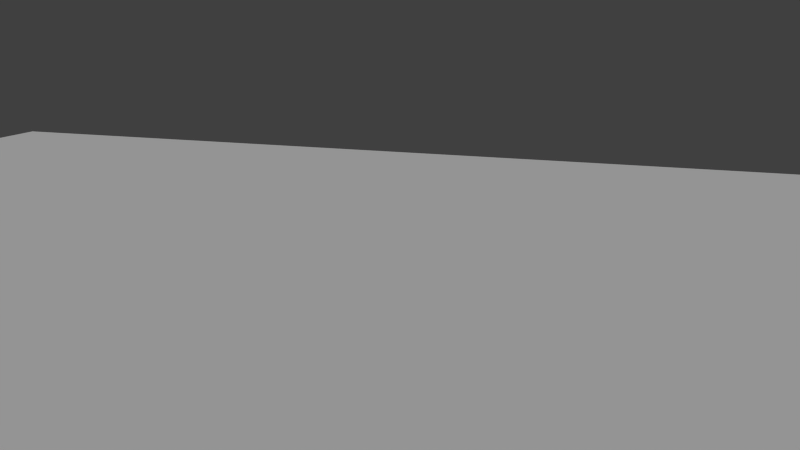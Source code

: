 # Source: farm_tractor_3ps.blend  (saved by Blender 2.63.0; exported with 4.5.12 LTS)
import bpy
from mathutils import Matrix  # noqa: F401  (used for matrix-valued properties, if any)

bpy.ops.wm.read_factory_settings(use_empty=True)
scene = bpy.context.scene
scene.name = 'Scene'

# ---- collections
col_collection_1 = bpy.data.collections.new('Collection 1'); scene.collection.children.link(col_collection_1)

# ---- materials (node trees are filled in below, after node groups)
mat_farm_tractor = bpy.data.materials.new('farm_tractor')
mat_farm_tractor.alpha_threshold = 0.0
mat_farm_tractor.use_transparent_shadow = False
mat_farm_tractor.preview_render_type = 'SHADERBALL'
mat_farm_tractor.roughness = 0.5
mat_farm_tractor.specular_intensity = 0.0
mat_farm_tractor.line_color = (0.0, 0.0, 0.0, 1.0)

# ---- material node trees

# ---- world
world_world = bpy.data.worlds.new('World'); scene.world = world_world
world_world.color = (0.05088, 0.05088, 0.05088)
world_world.use_sun_shadow = False
world_world.sun_shadow_jitter_overblur = 0.0
world_world.cycles.sampling_method = 'MANUAL'
world_world.cycles.sample_map_resolution = 256

# ---- cameras
cam_camera = bpy.data.cameras.new('Camera')
cam_camera.clip_end = 100.0
cam_camera.lens = 35.0
cam_camera.sensor_width = 32.0
cam_camera.sensor_height = 18.0
cam_camera.dof.focus_distance = 0.0
cam_camera.dof.aperture_fstop = 128.0

# ---- lights
light_sun = bpy.data.lights.new('Sun', 'SUN')
light_sun.transmission_factor = 0.0
light_sun.angle = 1.571
light_sun.energy = 1.0
light_sun.shadow_buffer_clip_start = 0.5
light_sun.shadow_soft_size = 1.0
light_sun.shadow_cascade_max_distance = 1000.0
light_sun.cycles.use_multiple_importance_sampling = False

# ---- meshes
me_farm_tractor_mesh_005 = bpy.data.meshes.new('farm_tractor_mesh.005')
me_farm_tractor_mesh_005.from_pydata([(-0.08475, -0.2564, 0.1236), (-0.08743, -0.1774, 0.2212), (-0.0915, -0.0639, 0.2749), (-0.09621, 0.06161, 0.2739), (-0.1006, 0.1742, 0.2185), (-0.1038, 0.2518, 0.1198), (-0.1051, 0.2788, -0.00286), (-0.1044, 0.2499, -0.1251), (-0.1016, 0.1709, -0.2227), (-0.09753, 0.0574, -0.2763), (-0.09282, -0.06812, -0.2754), (-0.08842, -0.1807, -0.2201), (-0.08526, -0.2583, -0.1213), (-0.08396, -0.2853, 0.001388), (0.06983, -0.2534, -0.1237), (0.06666, -0.1758, -0.2224), (0.06236, -0.06321, -0.2777), (0.05765, 0.0623, -0.2787), (0.05348, 0.1758, -0.225), (0.0508, 0.2548, -0.1275), (0.05002, 0.2837, -0.005228), (0.05141, 0.2567, 0.1175), (0.05459, 0.1791, 0.2162), (0.05898, 0.06652, 0.2716), (0.06369, -0.05899, 0.2725), (0.06776, -0.1725, 0.2188), (0.07044, -0.2515, 0.1213), (0.07122, -0.2804, -0.0009689), (0.1104, -0.1876, 0.09041), (0.1083, -0.128, 0.164), (0.1053, -0.0425, 0.2045), (0.1017, 0.05213, 0.2037), (0.09837, 0.137, 0.162), (0.09597, 0.1955, 0.08753), (0.095, 0.2159, -0.00498), (0.09557, 0.1941, -0.09708), (0.09764, 0.1345, -0.1707), (0.1007, 0.049, -0.2111), (0.1042, -0.04564, -0.2104), (0.1075, -0.1305, -0.1687), (0.111, -0.2094, -0.00169), (0.1099, -0.189, -0.09422), (0.07437, -0.1243, -0.06358), (0.07266, -0.08598, -0.1126), (0.0704, -0.03011, -0.1399), (0.06803, 0.03204, -0.1405), (0.0661, 0.0883, -0.1139), (0.06492, 0.1274, -0.06556), (0.06465, 0.1417, -0.004987), (0.06546, 0.1284, 0.05577), (0.06718, 0.08992, 0.1047), (0.06943, 0.03416, 0.1321), (0.0718, -0.028, 0.1326), (0.07374, -0.08426, 0.106), (0.07518, -0.1377, -0.00283), (0.07491, -0.1234, 0.05765), (0.02313, -0.1014, -0.0504), (0.02179, -0.07055, -0.08967), (0.01995, -0.02582, -0.1117), (0.01804, 0.02414, -0.1121), (0.01651, 0.06935, -0.09076), (0.01557, 0.1008, -0.05189), (0.01537, 0.1122, -0.003264), (0.01599, 0.1015, 0.04558), (0.01734, 0.07069, 0.08485), (0.01918, 0.02586, 0.1068), (0.02109, -0.0241, 0.1072), (0.02261, -0.06921, 0.08593), (0.02376, -0.1122, -0.001558), (0.02356, -0.1007, 0.04707), (0.04188, 0.0008993, -0.002351)], [], [(22, 21, 5, 4), (13, 0, 2), (2, 0, 1), (2, 3, 4), (2, 4, 5), (2, 5, 6), (2, 6, 7), (2, 7, 8), (2, 8, 9), (2, 9, 10), (2, 10, 11), (2, 11, 12), (12, 13, 2), (26, 0, 13, 27), (0, 26, 25, 1), (1, 25, 24, 2), (2, 24, 23, 3), (23, 22, 4, 3), (21, 20, 6, 5), (20, 19, 7, 6), (19, 18, 8, 7), (18, 17, 9, 8), (17, 16, 10, 9), (16, 15, 11, 10), (11, 15, 14, 12), (27, 13, 12, 14), (14, 41, 40, 27), (15, 39, 41, 14), (16, 38, 39, 15), (17, 37, 38, 16), (18, 36, 37, 17), (19, 35, 36, 18), (20, 34, 35, 19), (21, 33, 34, 20), (22, 32, 33, 21), (23, 31, 32, 22), (24, 30, 31, 23), (25, 29, 30, 24), (26, 28, 29, 25), (27, 40, 28, 26), (40, 54, 55, 28), (28, 55, 53, 29), (29, 53, 52, 30), (30, 52, 51, 31), (31, 51, 50, 32), (33, 32, 50, 49), (34, 33, 49, 48), (35, 34, 48, 47), (36, 35, 47, 46), (36, 46, 45, 37), (37, 45, 44, 38), (38, 44, 43, 39), (39, 43, 42, 41), (41, 42, 54, 40), (54, 42, 56, 68), (42, 43, 57, 56), (43, 44, 58, 57), (45, 59, 58, 44), (46, 60, 59, 45), (47, 61, 60, 46), (48, 62, 61, 47), (49, 63, 62, 48), (50, 64, 63, 49), (51, 65, 64, 50), (52, 66, 65, 51), (52, 53, 67, 66), (53, 55, 69, 67), (55, 54, 68, 69), (70, 68, 56), (70, 56, 57), (70, 57, 58), (70, 58, 59), (70, 59, 60), (70, 60, 61), (70, 61, 62), (70, 62, 63), (70, 63, 64), (70, 64, 65), (70, 65, 66), (70, 66, 67), (70, 67, 69), (70, 69, 68)])
me_farm_tractor_mesh_005.polygons.foreach_set('use_smooth', [True] * 82)
_uv = me_farm_tractor_mesh_005.uv_layers.new(name='UVMap')
_uv.uv.foreach_set('vector', [0.4327, 0.1084, 0.3626, 0.1085, 0.3626, 0.0143, 0.4327, 0.0142, 0.7401, 0.2318, 0.7294, 0.2782, 0.6576, 0.3357, 0.6576, 0.3357, 0.7294, 0.2782, 0.6999, 0.3153, 0.6576, 0.3357, 0.6107, 0.3355, 0.5686, 0.3146, 0.6576, 0.3357, 0.5686, 0.3146, 0.5395, 0.2771, 0.6576, 0.3357, 0.5395, 0.2771, 0.5293, 0.2306, 0.6576, 0.3357, 0.5293, 0.2306, 0.54, 0.1842, 0.6576, 0.3357, 0.54, 0.1842, 0.5695, 0.1471, 0.6576, 0.3357, 0.5695, 0.1471, 0.6118, 0.1267, 0.6576, 0.3357, 0.6118, 0.1267, 0.6587, 0.1269, 0.6576, 0.3357, 0.6587, 0.1269, 0.7009, 0.1479, 0.6576, 0.3357, 0.7009, 0.1479, 0.7299, 0.1853, 0.7299, 0.1853, 0.7401, 0.2318, 0.6576, 0.3357, 0.7131, 0.1088, 0.7131, 0.0146, 0.7832, 0.015, 0.7832, 0.1091, 0.7131, 0.0146, 0.7131, 0.1088, 0.643, 0.1085, 0.643, 0.0144, 0.643, 0.0144, 0.643, 0.1085, 0.5729, 0.1083, 0.5729, 0.0142, 0.5729, 0.0142, 0.5729, 0.1083, 0.5028, 0.1083, 0.5028, 0.0141, 0.5028, 0.1083, 0.4327, 0.1084, 0.4327, 0.0142, 0.5028, 0.0141, 0.3626, 0.1085, 0.2925, 0.1087, 0.2925, 0.0146, 0.3626, 0.0143, 0.2925, 0.1087, 0.2224, 0.1089, 0.2225, 0.0148, 0.2925, 0.0146, 0.2224, 0.1089, 0.1523, 0.1091, 0.1524, 0.0149, 0.2225, 0.0148, 0.1523, 0.1091, 0.0822, 0.1092, 0.0823, 0.015, 0.1524, 0.0149, 0.0822, 0.1092, 0.0121, 0.1091, 0.0122, 0.0149, 0.0823, 0.015, 0.9935, 0.1099, 0.9234, 0.1097, 0.9234, 0.0156, 0.9935, 0.0157, 0.9234, 0.0156, 0.9234, 0.1097, 0.8533, 0.1095, 0.8533, 0.0153, 0.7832, 0.1091, 0.7832, 0.015, 0.8533, 0.0153, 0.8533, 0.1095, 0.9739, 0.2874, 0.9434, 0.2737, 0.951, 0.2365, 0.9839, 0.2353, 0.9418, 0.3305, 0.9202, 0.3041, 0.9434, 0.2737, 0.9739, 0.2874, 0.8934, 0.3548, 0.8859, 0.321, 0.9202, 0.3041, 0.9418, 0.3305, 0.8393, 0.3541, 0.8476, 0.3208, 0.8859, 0.321, 0.8934, 0.3548, 0.7919, 0.3291, 0.8138, 0.3033, 0.8476, 0.3208, 0.8393, 0.3541, 0.7607, 0.286, 0.7911, 0.2728, 0.8138, 0.3033, 0.7919, 0.3291, 0.7512, 0.2341, 0.7839, 0.2355, 0.7911, 0.2728, 0.7607, 0.286, 0.7646, 0.1837, 0.7932, 0.1992, 0.7839, 0.2355, 0.7512, 0.2341, 0.7976, 0.1445, 0.8168, 0.1706, 0.7932, 0.1992, 0.7646, 0.1837, 0.8432, 0.1236, 0.8498, 0.1551, 0.8168, 0.1706, 0.7976, 0.1445, 0.8929, 0.1238, 0.8861, 0.1554, 0.8498, 0.1551, 0.8432, 0.1236, 0.9383, 0.1453, 0.9188, 0.1712, 0.8861, 0.1554, 0.8929, 0.1238, 0.9709, 0.1847, 0.9421, 0.1999, 0.9188, 0.1712, 0.9383, 0.1453, 0.9839, 0.2353, 0.951, 0.2365, 0.9421, 0.1999, 0.9709, 0.1847, 0.951, 0.2365, 0.9203, 0.2371, 0.9148, 0.2139, 0.9421, 0.1999, 0.9421, 0.1999, 0.9148, 0.2139, 0.9001, 0.1956, 0.9188, 0.1712, 0.9188, 0.1712, 0.9001, 0.1956, 0.8793, 0.1857, 0.8861, 0.1554, 0.8861, 0.1554, 0.8793, 0.1857, 0.8563, 0.1853, 0.8498, 0.1551, 0.8498, 0.1551, 0.8563, 0.1853, 0.8352, 0.1952, 0.8168, 0.1706, 0.7932, 0.1992, 0.8168, 0.1706, 0.8352, 0.1952, 0.8203, 0.2134, 0.7839, 0.2355, 0.7932, 0.1992, 0.8203, 0.2134, 0.8145, 0.2365, 0.7911, 0.2728, 0.7839, 0.2355, 0.8145, 0.2365, 0.8193, 0.26, 0.8138, 0.3033, 0.7911, 0.2728, 0.8193, 0.26, 0.8336, 0.2792, 0.8138, 0.3033, 0.8336, 0.2792, 0.855, 0.2901, 0.8476, 0.3208, 0.8476, 0.3208, 0.855, 0.2901, 0.879, 0.2904, 0.8859, 0.321, 0.8859, 0.321, 0.879, 0.2904, 0.9007, 0.2796, 0.9202, 0.3041, 0.9202, 0.3041, 0.9007, 0.2796, 0.9153, 0.2606, 0.9434, 0.2737, 0.9434, 0.2737, 0.9153, 0.2606, 0.9203, 0.2371, 0.951, 0.2365, 0.9203, 0.2371, 0.9153, 0.2606, 0.8968, 0.2522, 0.9001, 0.2378, 0.9153, 0.2606, 0.9007, 0.2796, 0.8876, 0.2636, 0.8968, 0.2522, 0.9007, 0.2796, 0.879, 0.2904, 0.8744, 0.2695, 0.8876, 0.2636, 0.855, 0.2901, 0.86, 0.2698, 0.8744, 0.2695, 0.879, 0.2904, 0.8336, 0.2792, 0.8469, 0.2635, 0.86, 0.2698, 0.855, 0.2901, 0.8193, 0.26, 0.8379, 0.2519, 0.8469, 0.2635, 0.8336, 0.2792, 0.8145, 0.2365, 0.8347, 0.2375, 0.8379, 0.2519, 0.8193, 0.26, 0.8203, 0.2134, 0.838, 0.2231, 0.8347, 0.2375, 0.8145, 0.2365, 0.8352, 0.1952, 0.8471, 0.2115, 0.838, 0.2231, 0.8203, 0.2134, 0.8563, 0.1853, 0.8603, 0.2051, 0.8471, 0.2115, 0.8352, 0.1952, 0.8793, 0.1857, 0.8749, 0.2048, 0.8603, 0.2051, 0.8563, 0.1853, 0.8793, 0.1857, 0.9001, 0.1956, 0.888, 0.2116, 0.8749, 0.2048, 0.9001, 0.1956, 0.9148, 0.2139, 0.897, 0.2233, 0.888, 0.2116, 0.9148, 0.2139, 0.9203, 0.2371, 0.9001, 0.2378, 0.897, 0.2233, 0.8674, 0.2374, 0.9001, 0.2378, 0.8968, 0.2522, 0.8674, 0.2374, 0.8968, 0.2522, 0.8876, 0.2636, 0.8674, 0.2374, 0.8876, 0.2636, 0.8744, 0.2695, 0.8674, 0.2374, 0.8744, 0.2695, 0.86, 0.2698, 0.8674, 0.2374, 0.86, 0.2698, 0.8469, 0.2635, 0.8674, 0.2374, 0.8469, 0.2635, 0.8379, 0.2519, 0.8674, 0.2374, 0.8379, 0.2519, 0.8347, 0.2375, 0.8674, 0.2374, 0.8347, 0.2375, 0.838, 0.2231, 0.8674, 0.2374, 0.838, 0.2231, 0.8471, 0.2115, 0.8674, 0.2374, 0.8471, 0.2115, 0.8603, 0.2051, 0.8674, 0.2374, 0.8603, 0.2051, 0.8749, 0.2048, 0.8674, 0.2374, 0.8749, 0.2048, 0.888, 0.2116, 0.8674, 0.2374, 0.888, 0.2116, 0.897, 0.2233, 0.8674, 0.2374, 0.897, 0.2233, 0.9001, 0.2378])
me_farm_tractor_mesh_005.materials.append(mat_farm_tractor)
me_farm_tractor_mesh_005.use_remesh_preserve_volume = False
me_farm_tractor_mesh_005.use_remesh_preserve_attributes = False
me_farm_tractor_mesh_005.use_mirror_vertex_groups = False
me_farm_tractor_mesh_005.update()
me_plane = bpy.data.meshes.new('Plane')
me_plane.from_pydata([(1.0, 1.0, 0.0), (1.0, -1.0, 0.0), (-1.0, -1.0, 0.0), (-1.0, 1.0, 0.0)], [], [(0, 3, 2, 1)])
me_plane.use_remesh_preserve_volume = False
me_plane.use_remesh_preserve_attributes = False
me_plane.use_mirror_vertex_groups = False
me_plane.update()
me_farm_tractor_mesh_004 = bpy.data.meshes.new('farm_tractor_mesh.004')
me_farm_tractor_mesh_004.from_pydata([(0.08118, 0.2564, 0.126), (0.08107, 0.1774, 0.2236), (0.08362, 0.0639, 0.2774), (0.08835, -0.06161, 0.2765), (0.09432, -0.1742, 0.2213), (0.1003, -0.2518, 0.1227), (0.1051, -0.2788, 0.0001406), (0.1079, -0.2499, -0.1221), (0.1079, -0.1709, -0.2197), (0.1054, -0.0574, -0.2734), (0.1006, 0.06812, -0.2726), (0.09467, 0.1807, -0.2175), (0.08869, 0.2583, -0.1188), (0.08389, 0.2853, 0.003784), (-0.06627, 0.2534, -0.1256), (-0.06028, 0.1758, -0.2242), (-0.05441, 0.06321, -0.2794), (-0.04967, -0.0623, -0.2802), (-0.04703, -0.1758, -0.2265), (-0.04714, -0.2548, -0.1289), (-0.04985, -0.2837, -0.006654), (-0.05475, -0.2567, 0.1159), (-0.06074, -0.1791, 0.2145), (-0.06671, -0.06652, 0.2698), (-0.07144, 0.05899, 0.2706), (-0.07398, 0.1725, 0.2168), (-0.07388, 0.2515, 0.1192), (-0.07117, 0.2804, -0.003002), (-0.1129, 0.1876, 0.08722), (-0.113, 0.128, 0.1609), (-0.1111, 0.0425, 0.2014), (-0.1075, -0.05213, 0.2007), (-0.103, -0.137, 0.1591), (-0.09843, -0.1955, 0.08476), (-0.09482, -0.2158, -0.00769), (-0.09276, -0.1941, -0.09977), (-0.09273, -0.1345, -0.1734), (-0.09464, -0.049, -0.2139), (-0.09814, 0.04564, -0.2133), (-0.1026, 0.1305, -0.1717), (-0.1109, 0.2094, -0.004858), (-0.1072, 0.189, -0.09731), (-0.07252, 0.1243, -0.06568), (-0.06942, 0.08598, -0.1146), (-0.06637, 0.03011, -0.1419), (-0.06399, -0.03204, -0.1423), (-0.06282, -0.0883, -0.1158), (-0.06303, -0.1274, -0.06739), (-0.06448, -0.1417, -0.00683), (-0.06703, -0.1284, 0.05387), (-0.07014, -0.08992, 0.1027), (-0.07317, -0.03416, 0.1301), (-0.07556, 0.028, 0.1305), (-0.07674, 0.08426, 0.1039), (-0.07507, 0.1377, -0.004975), (-0.07653, 0.1234, 0.05548), (-0.02168, 0.1014, -0.05104), (-0.01922, 0.07055, -0.09026), (-0.01675, 0.02582, -0.1122), (-0.01483, -0.02414, -0.1125), (-0.01392, -0.06935, -0.09119), (-0.01408, -0.1008, -0.05231), (-0.01527, -0.1122, -0.003701), (-0.01729, -0.1015, 0.0451), (-0.01975, -0.07069, 0.08432), (-0.02222, -0.02586, 0.1063), (-0.02415, 0.0241, 0.1066), (-0.02506, 0.06921, 0.08525), (-0.0237, 0.1122, -0.002236), (-0.02489, 0.1007, 0.04637), (-0.0418, -0.0008992, -0.003546)], [], [(22, 21, 5, 4), (13, 0, 2), (2, 0, 1), (2, 3, 4), (2, 4, 5), (2, 5, 6), (2, 6, 7), (2, 7, 8), (2, 8, 9), (2, 9, 10), (2, 10, 11), (2, 11, 12), (12, 13, 2), (26, 0, 13, 27), (0, 26, 25, 1), (1, 25, 24, 2), (2, 24, 23, 3), (23, 22, 4, 3), (21, 20, 6, 5), (20, 19, 7, 6), (19, 18, 8, 7), (18, 17, 9, 8), (17, 16, 10, 9), (16, 15, 11, 10), (11, 15, 14, 12), (27, 13, 12, 14), (14, 41, 40, 27), (15, 39, 41, 14), (16, 38, 39, 15), (17, 37, 38, 16), (18, 36, 37, 17), (19, 35, 36, 18), (20, 34, 35, 19), (21, 33, 34, 20), (22, 32, 33, 21), (23, 31, 32, 22), (24, 30, 31, 23), (25, 29, 30, 24), (26, 28, 29, 25), (27, 40, 28, 26), (40, 54, 55, 28), (28, 55, 53, 29), (29, 53, 52, 30), (30, 52, 51, 31), (31, 51, 50, 32), (33, 32, 50, 49), (34, 33, 49, 48), (35, 34, 48, 47), (36, 35, 47, 46), (36, 46, 45, 37), (37, 45, 44, 38), (38, 44, 43, 39), (39, 43, 42, 41), (41, 42, 54, 40), (54, 42, 56, 68), (42, 43, 57, 56), (43, 44, 58, 57), (45, 59, 58, 44), (46, 60, 59, 45), (47, 61, 60, 46), (48, 62, 61, 47), (49, 63, 62, 48), (50, 64, 63, 49), (51, 65, 64, 50), (52, 66, 65, 51), (52, 53, 67, 66), (53, 55, 69, 67), (55, 54, 68, 69), (70, 68, 56), (70, 56, 57), (70, 57, 58), (70, 58, 59), (70, 59, 60), (70, 60, 61), (70, 61, 62), (70, 62, 63), (70, 63, 64), (70, 64, 65), (70, 65, 66), (70, 66, 67), (70, 67, 69), (70, 69, 68)])
me_farm_tractor_mesh_004.polygons.foreach_set('use_smooth', [True] * 82)
_uv = me_farm_tractor_mesh_004.uv_layers.new(name='UVMap')
_uv.uv.foreach_set('vector', [0.4327, 0.1084, 0.3626, 0.1085, 0.3626, 0.0143, 0.4327, 0.0142, 0.7401, 0.2318, 0.7294, 0.2782, 0.6576, 0.3357, 0.6576, 0.3357, 0.7294, 0.2782, 0.6999, 0.3153, 0.6576, 0.3357, 0.6107, 0.3355, 0.5686, 0.3146, 0.6576, 0.3357, 0.5686, 0.3146, 0.5395, 0.2771, 0.6576, 0.3357, 0.5395, 0.2771, 0.5293, 0.2306, 0.6576, 0.3357, 0.5293, 0.2306, 0.54, 0.1842, 0.6576, 0.3357, 0.54, 0.1842, 0.5695, 0.1471, 0.6576, 0.3357, 0.5695, 0.1471, 0.6118, 0.1267, 0.6576, 0.3357, 0.6118, 0.1267, 0.6587, 0.1269, 0.6576, 0.3357, 0.6587, 0.1269, 0.7009, 0.1479, 0.6576, 0.3357, 0.7009, 0.1479, 0.7299, 0.1853, 0.7299, 0.1853, 0.7401, 0.2318, 0.6576, 0.3357, 0.7131, 0.1088, 0.7131, 0.0146, 0.7832, 0.015, 0.7832, 0.1091, 0.7131, 0.0146, 0.7131, 0.1088, 0.643, 0.1085, 0.643, 0.0144, 0.643, 0.0144, 0.643, 0.1085, 0.5729, 0.1083, 0.5729, 0.0142, 0.5729, 0.0142, 0.5729, 0.1083, 0.5028, 0.1083, 0.5028, 0.0141, 0.5028, 0.1083, 0.4327, 0.1084, 0.4327, 0.0142, 0.5028, 0.0141, 0.3626, 0.1085, 0.2925, 0.1087, 0.2925, 0.0146, 0.3626, 0.0143, 0.2925, 0.1087, 0.2224, 0.1089, 0.2225, 0.0148, 0.2925, 0.0146, 0.2224, 0.1089, 0.1523, 0.1091, 0.1524, 0.0149, 0.2225, 0.0148, 0.1523, 0.1091, 0.0822, 0.1092, 0.0823, 0.015, 0.1524, 0.0149, 0.0822, 0.1092, 0.0121, 0.1091, 0.0122, 0.0149, 0.0823, 0.015, 0.9935, 0.1099, 0.9234, 0.1097, 0.9234, 0.0156, 0.9935, 0.0157, 0.9234, 0.0156, 0.9234, 0.1097, 0.8533, 0.1095, 0.8533, 0.0153, 0.7832, 0.1091, 0.7832, 0.015, 0.8533, 0.0153, 0.8533, 0.1095, 0.9739, 0.2874, 0.9434, 0.2737, 0.951, 0.2365, 0.9839, 0.2353, 0.9418, 0.3305, 0.9202, 0.3041, 0.9434, 0.2737, 0.9739, 0.2874, 0.8934, 0.3548, 0.8859, 0.321, 0.9202, 0.3041, 0.9418, 0.3305, 0.8393, 0.3541, 0.8476, 0.3208, 0.8859, 0.321, 0.8934, 0.3548, 0.7919, 0.3291, 0.8138, 0.3033, 0.8476, 0.3208, 0.8393, 0.3541, 0.7607, 0.286, 0.7911, 0.2728, 0.8138, 0.3033, 0.7919, 0.3291, 0.7512, 0.2341, 0.7839, 0.2355, 0.7911, 0.2728, 0.7607, 0.286, 0.7646, 0.1837, 0.7932, 0.1992, 0.7839, 0.2355, 0.7512, 0.2341, 0.7976, 0.1445, 0.8168, 0.1706, 0.7932, 0.1992, 0.7646, 0.1837, 0.8432, 0.1236, 0.8498, 0.1551, 0.8168, 0.1706, 0.7976, 0.1445, 0.8929, 0.1238, 0.8861, 0.1554, 0.8498, 0.1551, 0.8432, 0.1236, 0.9383, 0.1453, 0.9188, 0.1712, 0.8861, 0.1554, 0.8929, 0.1238, 0.9709, 0.1847, 0.9421, 0.1999, 0.9188, 0.1712, 0.9383, 0.1453, 0.9839, 0.2353, 0.951, 0.2365, 0.9421, 0.1999, 0.9709, 0.1847, 0.951, 0.2365, 0.9203, 0.2371, 0.9148, 0.2139, 0.9421, 0.1999, 0.9421, 0.1999, 0.9148, 0.2139, 0.9001, 0.1956, 0.9188, 0.1712, 0.9188, 0.1712, 0.9001, 0.1956, 0.8793, 0.1857, 0.8861, 0.1554, 0.8861, 0.1554, 0.8793, 0.1857, 0.8563, 0.1853, 0.8498, 0.1551, 0.8498, 0.1551, 0.8563, 0.1853, 0.8352, 0.1952, 0.8168, 0.1706, 0.7932, 0.1992, 0.8168, 0.1706, 0.8352, 0.1952, 0.8203, 0.2134, 0.7839, 0.2355, 0.7932, 0.1992, 0.8203, 0.2134, 0.8145, 0.2365, 0.7911, 0.2728, 0.7839, 0.2355, 0.8145, 0.2365, 0.8193, 0.26, 0.8138, 0.3033, 0.7911, 0.2728, 0.8193, 0.26, 0.8336, 0.2792, 0.8138, 0.3033, 0.8336, 0.2792, 0.855, 0.2901, 0.8476, 0.3208, 0.8476, 0.3208, 0.855, 0.2901, 0.879, 0.2904, 0.8859, 0.321, 0.8859, 0.321, 0.879, 0.2904, 0.9007, 0.2796, 0.9202, 0.3041, 0.9202, 0.3041, 0.9007, 0.2796, 0.9153, 0.2606, 0.9434, 0.2737, 0.9434, 0.2737, 0.9153, 0.2606, 0.9203, 0.2371, 0.951, 0.2365, 0.9203, 0.2371, 0.9153, 0.2606, 0.8968, 0.2522, 0.9001, 0.2378, 0.9153, 0.2606, 0.9007, 0.2796, 0.8876, 0.2636, 0.8968, 0.2522, 0.9007, 0.2796, 0.879, 0.2904, 0.8744, 0.2695, 0.8876, 0.2636, 0.855, 0.2901, 0.86, 0.2698, 0.8744, 0.2695, 0.879, 0.2904, 0.8336, 0.2792, 0.8469, 0.2635, 0.86, 0.2698, 0.855, 0.2901, 0.8193, 0.26, 0.8379, 0.2519, 0.8469, 0.2635, 0.8336, 0.2792, 0.8145, 0.2365, 0.8347, 0.2375, 0.8379, 0.2519, 0.8193, 0.26, 0.8203, 0.2134, 0.838, 0.2231, 0.8347, 0.2375, 0.8145, 0.2365, 0.8352, 0.1952, 0.8471, 0.2115, 0.838, 0.2231, 0.8203, 0.2134, 0.8563, 0.1853, 0.8603, 0.2051, 0.8471, 0.2115, 0.8352, 0.1952, 0.8793, 0.1857, 0.8749, 0.2048, 0.8603, 0.2051, 0.8563, 0.1853, 0.8793, 0.1857, 0.9001, 0.1956, 0.888, 0.2116, 0.8749, 0.2048, 0.9001, 0.1956, 0.9148, 0.2139, 0.897, 0.2233, 0.888, 0.2116, 0.9148, 0.2139, 0.9203, 0.2371, 0.9001, 0.2378, 0.897, 0.2233, 0.8674, 0.2374, 0.9001, 0.2378, 0.8968, 0.2522, 0.8674, 0.2374, 0.8968, 0.2522, 0.8876, 0.2636, 0.8674, 0.2374, 0.8876, 0.2636, 0.8744, 0.2695, 0.8674, 0.2374, 0.8744, 0.2695, 0.86, 0.2698, 0.8674, 0.2374, 0.86, 0.2698, 0.8469, 0.2635, 0.8674, 0.2374, 0.8469, 0.2635, 0.8379, 0.2519, 0.8674, 0.2374, 0.8379, 0.2519, 0.8347, 0.2375, 0.8674, 0.2374, 0.8347, 0.2375, 0.838, 0.2231, 0.8674, 0.2374, 0.838, 0.2231, 0.8471, 0.2115, 0.8674, 0.2374, 0.8471, 0.2115, 0.8603, 0.2051, 0.8674, 0.2374, 0.8603, 0.2051, 0.8749, 0.2048, 0.8674, 0.2374, 0.8749, 0.2048, 0.888, 0.2116, 0.8674, 0.2374, 0.888, 0.2116, 0.897, 0.2233, 0.8674, 0.2374, 0.897, 0.2233, 0.9001, 0.2378])
me_farm_tractor_mesh_004.materials.append(mat_farm_tractor)
me_farm_tractor_mesh_004.use_remesh_preserve_volume = False
me_farm_tractor_mesh_004.use_remesh_preserve_attributes = False
me_farm_tractor_mesh_004.use_mirror_vertex_groups = False
me_farm_tractor_mesh_004.update()
me_farm_tractor_mesh_002 = bpy.data.meshes.new('farm_tractor_mesh.002')
me_farm_tractor_mesh_002.from_pydata([(-0.007729, -0.1069, -0.05241), (-0.006359, -0.07382, -0.09362), (-0.004544, -0.02601, -0.1165), (-0.002582, 0.02686, -0.1163), (-0.001035, 0.07438, -0.09306), (-6.941e-05, 0.1072, -0.05161), (0.000125, 0.1188, -3.459e-05), (-0.0006243, 0.1069, 0.05153), (-0.001994, 0.07372, 0.09275), (-0.003809, 0.02601, 0.1156), (-0.005677, -0.02686, 0.1154), (-0.007318, -0.07447, 0.09219), (-0.008283, -0.1072, 0.05074), (-0.008375, -0.1188, -0.0009207), (0.04939, -0.1092, -0.05332), (0.0591, -0.1, -0.04899), (0.05079, -0.076, -0.09469), (0.06031, -0.0698, -0.08666), (0.05267, -0.0282, -0.1175), (0.06198, -0.0262, -0.1075), (0.05456, 0.0248, -0.1173), (0.06377, 0.0221, -0.1073), (0.05616, 0.0725, -0.09413), (0.06518, 0.0656, -0.08616), (0.05705, 0.1054, -0.05252), (0.06606, 0.0956, -0.04826), (0.05729, 0.117, -0.000814), (0.06627, 0.1062, -0.001085), (0.05653, 0.105, 0.05089), (0.06568, 0.0952, 0.04601), (0.05514, 0.0718, 0.09216), (0.06437, 0.065, 0.08368), (0.05336, 0.024, 0.115), (0.0628, 0.0214, 0.1045), (0.05147, -0.029, 0.1148), (0.06101, -0.0269, 0.1043), (0.04987, -0.0766, 0.09161), (0.0596, -0.0704, 0.08318), (0.04887, -0.1095, 0.05009), (0.05862, -0.1004, 0.04527), (0.05851, -0.111, -0.001893), (0.04874, -0.1212, -0.001706), (0.04168, -0.0017, -0.001536), (0.01889, -0.0525, 0.02323), (0.05205, -0.0664, 0.0292), (0.01943, -0.0367, 0.0432), (0.05267, -0.0467, 0.0541), (0.02027, -0.0138, 0.05435), (0.05364, -0.0182, 0.06798), (0.02117, 0.0116, 0.05444), (0.05483, 0.0135, 0.0681), (0.02201, 0.0346, 0.04347), (0.05586, 0.0421, 0.05443), (0.02267, 0.0505, 0.02363), (0.05663, 0.0619, 0.02968), (0.02285, 0.0563, -0.001188), (0.05694, 0.0691, -0.001253), (0.02272, 0.0507, -0.02603), (0.05674, 0.0622, -0.03214), (0.02219, 0.0349, -0.046), (0.05612, 0.0425, -0.05704), (0.02144, 0.012, -0.05714), (0.05505, 0.014, -0.07092), (0.02044, -0.0134, -0.05724), (0.05396, -0.0177, -0.07104), (0.0196, -0.0364, -0.04627), (0.05293, -0.0463, -0.05737), (0.05186, -0.0733, -0.001782), (0.01877, -0.0581, -0.001613), (0.01904, -0.0524, -0.02642), (0.05216, -0.0662, -0.03262), (-0.06488, -0.1051, -0.05176), (-0.0635, -0.0719, -0.09303), (-0.06162, -0.0241, -0.1159), (-0.05973, 0.0289, -0.1157), (-0.05822, 0.0766, -0.09249), (-0.05722, 0.1095, -0.05096), (-0.05709, 0.1211, 0.0008348), (-0.05775, 0.1091, 0.05245), (-0.05915, 0.0759, 0.09382), (-0.06092, 0.0281, 0.1167), (-0.06442, -0.0726, 0.09327), (-0.0668, -0.1061, 0.0515), (-0.06694, -0.1177, -0.0001918), (-0.06281, -0.0249, 0.1165)], [], [(71, 0, 13, 83), (0, 14, 41, 13), (14, 0, 1, 16), (0, 71, 72, 1), (2, 18, 16, 1), (73, 2, 1, 72), (20, 18, 2, 3), (3, 2, 73, 74), (22, 20, 3, 4), (4, 3, 74, 75), (24, 22, 4, 5), (5, 4, 75, 76), (26, 24, 5, 6), (6, 5, 76, 77), (28, 26, 6, 7), (7, 6, 77, 78), (30, 28, 7, 8), (8, 7, 78, 79), (32, 30, 8, 9), (9, 8, 79, 80), (34, 32, 9, 10), (10, 9, 80, 84), (11, 36, 34, 10), (81, 11, 10, 84), (12, 38, 36, 11), (12, 11, 81, 82), (13, 41, 38, 12), (83, 13, 12, 82), (70, 67, 40, 15), (14, 15, 40, 41), (66, 70, 15, 17), (16, 17, 15, 14), (64, 66, 17, 19), (19, 17, 16, 18), (62, 64, 19, 21), (21, 19, 18, 20), (60, 62, 21, 23), (23, 21, 20, 22), (58, 60, 23, 25), (25, 23, 22, 24), (56, 58, 25, 27), (27, 25, 24, 26), (54, 56, 27, 29), (29, 27, 26, 28), (52, 54, 29, 31), (31, 29, 28, 30), (50, 52, 31, 33), (33, 31, 30, 32), (48, 50, 33, 35), (35, 33, 32, 34), (46, 48, 35, 37), (37, 35, 34, 36), (44, 46, 37, 39), (38, 39, 37, 36), (67, 44, 39, 40), (41, 40, 39, 38), (42, 43, 68), (42, 45, 43), (42, 47, 45), (42, 49, 47), (42, 51, 49), (42, 53, 51), (42, 55, 53), (42, 57, 55), (42, 59, 57), (42, 61, 59), (42, 63, 61), (42, 65, 63), (42, 69, 65), (42, 68, 69), (67, 68, 43, 44), (44, 43, 45, 46), (46, 45, 47, 48), (48, 47, 49, 50), (50, 49, 51, 52), (52, 51, 53, 54), (54, 53, 55, 56), (56, 55, 57, 58), (58, 57, 59, 60), (60, 59, 61, 62), (62, 61, 63, 64), (64, 63, 65, 66), (66, 65, 69, 70), (70, 69, 68, 67), (71, 83, 84), (84, 72, 71), (84, 73, 72), (84, 74, 73), (84, 75, 74), (84, 76, 75), (84, 77, 76), (84, 78, 77), (84, 79, 78), (84, 80, 79), (84, 82, 81), (84, 83, 82)])
me_farm_tractor_mesh_002.polygons.foreach_set('use_smooth', [True] * 96)
_uv = me_farm_tractor_mesh_002.uv_layers.new(name='UVMap')
_uv.uv.foreach_set('vector', [0.1149, 0.1281, 0.1147, 0.1632, 0.1469, 0.1634, 0.147, 0.1283, 0.1147, 0.1632, 0.1144, 0.1989, 0.1466, 0.1991, 0.1469, 0.1634, 0.1144, 0.1989, 0.1147, 0.1632, 0.0825, 0.1631, 0.0824, 0.1987, 0.1147, 0.1632, 0.1149, 0.1281, 0.0828, 0.1279, 0.0825, 0.1631, 0.05, 0.1629, 0.0504, 0.1986, 0.0824, 0.1987, 0.0825, 0.1631, 0.0505, 0.1278, 0.05, 0.1629, 0.0825, 0.1631, 0.0828, 0.1279, 0.0181, 0.1984, 0.0504, 0.1986, 0.05, 0.1629, 0.0167, 0.1627, 0.0167, 0.1627, 0.05, 0.1629, 0.0505, 0.1278, 0.0185, 0.1276, 0.443, 0.2006, 0.4759, 0.2008, 0.4781, 0.1651, 0.4436, 0.165, 0.4436, 0.165, 0.4781, 0.1651, 0.4769, 0.13, 0.4432, 0.1299, 0.41, 0.2005, 0.443, 0.2006, 0.4436, 0.165, 0.41, 0.1648, 0.41, 0.1648, 0.4436, 0.165, 0.4432, 0.1299, 0.4099, 0.1297, 0.3768, 0.2003, 0.41, 0.2005, 0.41, 0.1648, 0.3767, 0.1646, 0.3767, 0.1646, 0.41, 0.1648, 0.4099, 0.1297, 0.3766, 0.1295, 0.3436, 0.2001, 0.3768, 0.2003, 0.3767, 0.1646, 0.3435, 0.1644, 0.3435, 0.1644, 0.3767, 0.1646, 0.3766, 0.1295, 0.3434, 0.1293, 0.3104, 0.1999, 0.3436, 0.2001, 0.3435, 0.1644, 0.3104, 0.1643, 0.3104, 0.1643, 0.3435, 0.1644, 0.3434, 0.1293, 0.3103, 0.1292, 0.2771, 0.1998, 0.3104, 0.1999, 0.3104, 0.1643, 0.2773, 0.1641, 0.2773, 0.1641, 0.3104, 0.1643, 0.3103, 0.1292, 0.2772, 0.129, 0.2439, 0.1996, 0.2771, 0.1998, 0.2773, 0.1641, 0.2444, 0.1639, 0.2444, 0.1639, 0.2773, 0.1641, 0.2772, 0.129, 0.2444, 0.1288, 0.2117, 0.1637, 0.2112, 0.1994, 0.2439, 0.1996, 0.2444, 0.1639, 0.2118, 0.1286, 0.2117, 0.1637, 0.2444, 0.1639, 0.2444, 0.1288, 0.1792, 0.1636, 0.1788, 0.1992, 0.2112, 0.1994, 0.2117, 0.1637, 0.1792, 0.1636, 0.2117, 0.1637, 0.2118, 0.1286, 0.1791, 0.1285, 0.1469, 0.1634, 0.1466, 0.1991, 0.1788, 0.1992, 0.1792, 0.1636, 0.147, 0.1283, 0.1469, 0.1634, 0.1792, 0.1636, 0.1791, 0.1285, 0.8912, 0.4135, 0.8691, 0.424, 0.8511, 0.4012, 0.885, 0.3852, 0.8824, 0.3745, 0.885, 0.3852, 0.8511, 0.4012, 0.8439, 0.3926, 0.9153, 0.4136, 0.8912, 0.4135, 0.885, 0.3852, 0.922, 0.3852, 0.9244, 0.3745, 0.922, 0.3852, 0.885, 0.3852, 0.8824, 0.3745, 0.9366, 0.424, 0.9153, 0.4136, 0.922, 0.3852, 0.9551, 0.4009, 0.9551, 0.4009, 0.922, 0.3852, 0.9244, 0.3745, 0.962, 0.3922, 0.9518, 0.4421, 0.9366, 0.424, 0.9551, 0.4009, 0.978, 0.4291, 0.978, 0.4291, 0.9551, 0.4009, 0.962, 0.3922, 0.9879, 0.4243, 0.9574, 0.4653, 0.9518, 0.4421, 0.978, 0.4291, 0.9866, 0.4647, 0.9866, 0.4647, 0.978, 0.4291, 0.9879, 0.4243, 0.9975, 0.4646, 0.9524, 0.489, 0.9574, 0.4653, 0.9866, 0.4647, 0.9788, 0.5009, 0.9788, 0.5009, 0.9866, 0.4647, 0.9975, 0.4646, 0.9888, 0.5057, 0.9375, 0.5084, 0.9524, 0.489, 0.9788, 0.5009, 0.9561, 0.5308, 0.9561, 0.5308, 0.9788, 0.5009, 0.9888, 0.5057, 0.963, 0.5395, 0.9156, 0.5197, 0.9375, 0.5084, 0.9561, 0.5308, 0.9224, 0.5481, 0.9224, 0.5481, 0.9561, 0.5308, 0.963, 0.5395, 0.9249, 0.5593, 0.891, 0.5204, 0.9156, 0.5197, 0.9224, 0.5481, 0.8846, 0.5493, 0.8846, 0.5493, 0.9224, 0.5481, 0.9249, 0.5593, 0.8818, 0.5606, 0.8686, 0.5104, 0.891, 0.5204, 0.8846, 0.5493, 0.8501, 0.5336, 0.8501, 0.5336, 0.8846, 0.5493, 0.8818, 0.5606, 0.8427, 0.5428, 0.8526, 0.4913, 0.8686, 0.5104, 0.8501, 0.5336, 0.8262, 0.5043, 0.8262, 0.5043, 0.8501, 0.5336, 0.8427, 0.5428, 0.8157, 0.5095, 0.8476, 0.467, 0.8526, 0.4913, 0.8262, 0.5043, 0.818, 0.4673, 0.818, 0.4673, 0.8262, 0.5043, 0.8157, 0.5095, 0.8064, 0.4676, 0.8535, 0.443, 0.8476, 0.467, 0.818, 0.4673, 0.827, 0.4305, 0.8166, 0.4258, 0.827, 0.4305, 0.818, 0.4673, 0.8064, 0.4676, 0.8691, 0.424, 0.8535, 0.443, 0.827, 0.4305, 0.8511, 0.4012, 0.8439, 0.3926, 0.8511, 0.4012, 0.827, 0.4305, 0.8166, 0.4258, 0.9028, 0.4666, 0.8747, 0.4538, 0.8833, 0.4429, 0.9028, 0.4666, 0.8718, 0.4672, 0.8747, 0.4538, 0.9028, 0.4666, 0.8752, 0.4802, 0.8718, 0.4672, 0.9028, 0.4666, 0.8833, 0.4909, 0.8752, 0.4802, 0.9028, 0.4666, 0.8956, 0.4969, 0.8833, 0.4909, 0.9028, 0.4666, 0.9094, 0.4968, 0.8956, 0.4969, 0.9028, 0.4666, 0.9219, 0.4907, 0.9094, 0.4968, 0.9028, 0.4666, 0.9306, 0.4798, 0.9219, 0.4907, 0.9028, 0.4666, 0.9337, 0.4664, 0.9306, 0.4798, 0.9028, 0.4666, 0.9308, 0.4529, 0.9337, 0.4664, 0.9028, 0.4666, 0.9224, 0.4419, 0.9308, 0.4529, 0.9028, 0.4666, 0.9096, 0.4363, 0.9224, 0.4419, 0.9028, 0.4666, 0.8957, 0.4367, 0.9096, 0.4363, 0.9028, 0.4666, 0.8833, 0.4429, 0.8957, 0.4367, 0.8691, 0.424, 0.8833, 0.4429, 0.8747, 0.4538, 0.8535, 0.443, 0.8535, 0.443, 0.8747, 0.4538, 0.8718, 0.4672, 0.8476, 0.467, 0.8476, 0.467, 0.8718, 0.4672, 0.8752, 0.4802, 0.8526, 0.4913, 0.8526, 0.4913, 0.8752, 0.4802, 0.8833, 0.4909, 0.8686, 0.5104, 0.8686, 0.5104, 0.8833, 0.4909, 0.8956, 0.4969, 0.891, 0.5204, 0.891, 0.5204, 0.8956, 0.4969, 0.9094, 0.4968, 0.9156, 0.5197, 0.9156, 0.5197, 0.9094, 0.4968, 0.9219, 0.4907, 0.9375, 0.5084, 0.9375, 0.5084, 0.9219, 0.4907, 0.9306, 0.4798, 0.9524, 0.489, 0.9524, 0.489, 0.9306, 0.4798, 0.9337, 0.4664, 0.9574, 0.4653, 0.9574, 0.4653, 0.9337, 0.4664, 0.9308, 0.4529, 0.9518, 0.4421, 0.9518, 0.4421, 0.9308, 0.4529, 0.9224, 0.4419, 0.9366, 0.424, 0.9366, 0.424, 0.9224, 0.4419, 0.9096, 0.4363, 0.9153, 0.4136, 0.9153, 0.4136, 0.9096, 0.4363, 0.8957, 0.4367, 0.8912, 0.4135, 0.8912, 0.4135, 0.8957, 0.4367, 0.8833, 0.4429, 0.8691, 0.424, 0.7091, 0.3363, 0.7244, 0.3246, 0.7763, 0.3378, 0.7763, 0.3378, 0.7002, 0.3533, 0.7091, 0.3363, 0.7763, 0.3378, 0.6995, 0.3723, 0.7002, 0.3533, 0.7763, 0.3378, 0.7071, 0.3896, 0.6995, 0.3723, 0.7763, 0.3378, 0.7216, 0.4018, 0.7071, 0.3896, 0.7763, 0.3378, 0.7401, 0.4065, 0.7216, 0.4018, 0.7763, 0.3378, 0.7588, 0.4027, 0.7401, 0.4065, 0.7763, 0.3378, 0.7742, 0.3911, 0.7588, 0.4027, 0.7763, 0.3378, 0.7832, 0.3742, 0.7742, 0.3911, 0.7763, 0.3378, 0.7839, 0.3552, 0.7832, 0.3742, 0.7763, 0.3378, 0.7432, 0.3208, 0.7618, 0.3256, 0.7763, 0.3378, 0.7244, 0.3246, 0.7432, 0.3208])
me_farm_tractor_mesh_002.materials.append(mat_farm_tractor)
me_farm_tractor_mesh_002.use_remesh_preserve_volume = False
me_farm_tractor_mesh_002.use_remesh_preserve_attributes = False
me_farm_tractor_mesh_002.use_mirror_vertex_groups = False
me_farm_tractor_mesh_002.update()
me_farm_tractor_mesh_001 = bpy.data.meshes.new('farm_tractor_mesh.001')
me_farm_tractor_mesh_001.from_pydata([(-0.02039, 0.05205, -0.02605), (-0.02097, 0.03605, -0.04589), (-0.02146, 0.01315, -0.0569), (-0.02185, -0.01235, -0.05676), (-0.02205, -0.03525, -0.04568), (-0.02206, -0.05105, -0.02568), (-0.02169, -0.05665, -0.0007973), (-0.02122, -0.05095, 0.02398), (-0.02074, -0.03495, 0.04383), (-0.02015, -0.01195, 0.05483), (-0.01976, 0.01345, 0.05469), (-0.01956, 0.03635, 0.04361), (-0.01993, 0.05775, -0.001275), (-0.01955, 0.05215, 0.02361), (-0.0417, 0.00105, -0.000908), (-0.06001, 0.09955, 0.04615), (-0.05288, 0.06565, 0.02996), (-0.05984, 0.06955, 0.08402), (-0.0529, 0.04595, 0.05488), (-0.06014, 0.02605, 0.1052), (-0.05313, 0.01745, 0.06867), (-0.06093, -0.02235, 0.1053), (-0.05362, -0.01425, 0.06882), (-0.062, -0.06595, 0.08453), (-0.05428, -0.04295, 0.05522), (-0.06315, -0.09615, 0.04686), (-0.05504, -0.06275, 0.03047), (-0.06423, -0.1072, -0.000163), (-0.05562, -0.06995, -0.0004212), (-0.06493, -0.09655, -0.04733), (-0.05599, -0.06295, -0.03134), (-0.06511, -0.06645, -0.0853), (-0.05597, -0.04325, -0.05626), (-0.06481, -0.02305, -0.1064), (-0.05575, -0.01475, -0.07015), (-0.06402, 0.02535, -0.1066), (-0.05526, 0.01695, -0.0702), (-0.06295, 0.06895, -0.08582), (-0.0546, 0.04555, -0.0566), (-0.06169, 0.09925, -0.04815), (-0.0607, 0.1101, -0.001019), (-0.05326, 0.07255, -0.0009584), (-0.05383, 0.06545, -0.03185), (0.06418, 0.1061, 0.05092), (-0.0503, 0.1088, 0.0508), (0.006962, 0.1085, 0.05126), (0.06442, 0.07325, 0.0925), (-0.05006, 0.07585, 0.09239), (0.007243, 0.07525, 0.09322), (0.06412, 0.02555, 0.1156), (-0.05046, 0.02815, 0.1155), (0.006817, 0.02711, 0.1166), (0.06323, -0.02745, 0.1158), (0.005976, -0.02635, 0.1168), (-0.05134, -0.02485, 0.1158), (0.06206, -0.07535, 0.09304), (0.004824, -0.07468, 0.09385), (-0.05252, -0.07265, 0.09293), (0.06074, -0.1086, 0.05167), (0.003419, -0.1081, 0.05209), (-0.05383, -0.1059, 0.05166), (0.0596, -0.1205, 2.341e-05), (0.002317, -0.1202, 6.286e-06), (-0.05497, -0.1179, 1.662e-05), (0.05885, -0.1089, -0.05166), (0.001488, -0.1085, -0.0522), (-0.05572, -0.1062, -0.05177), (0.05862, -0.07595, -0.09324), (0.001311, -0.07525, -0.09408), (-0.05596, -0.07325, -0.09335), (0.05891, -0.02825, -0.1165), (0.001643, -0.02711, -0.1175), (-0.05556, -0.02555, -0.1165), (0.05979, 0.02485, -0.1167), (0.002484, 0.02635, -0.1177), (-0.05478, 0.02745, -0.1168), (0.06097, 0.07265, -0.09388), (-0.0535, 0.07525, -0.09389), (0.00373, 0.07458, -0.0947), (-0.05229, 0.1085, -0.05261), (-0.05115, 0.1205, -0.0009682), (0.005031, 0.1081, -0.05304), (0.06229, 0.1059, -0.0525), (0.06343, 0.1179, -0.0008619), (0.006238, 0.1202, -0.0008627)], [], [(49, 83, 43), (49, 43, 46), (49, 52, 55), (49, 55, 58), (49, 58, 61), (49, 61, 64), (49, 64, 67), (49, 67, 70), (49, 70, 73), (49, 73, 76), (49, 76, 82), (82, 83, 49), (42, 0, 12, 41), (0, 42, 38, 1), (36, 2, 1, 38), (34, 3, 2, 36), (32, 4, 3, 34), (30, 5, 4, 32), (28, 6, 5, 30), (26, 7, 6, 28), (24, 8, 7, 26), (22, 9, 8, 24), (22, 20, 10, 9), (20, 18, 11, 10), (18, 16, 13, 11), (16, 41, 12, 13), (12, 0, 14), (14, 0, 1), (14, 1, 2), (14, 2, 3), (14, 3, 4), (14, 4, 5), (14, 5, 6), (14, 6, 7), (14, 7, 8), (14, 8, 9), (14, 9, 10), (14, 10, 11), (14, 11, 13), (14, 13, 12), (80, 40, 15, 44), (41, 16, 15, 40), (44, 15, 17, 47), (16, 18, 17, 15), (47, 17, 19, 50), (18, 20, 19, 17), (19, 21, 54, 50), (20, 22, 21, 19), (21, 23, 57, 54), (22, 24, 23, 21), (23, 25, 60, 57), (24, 26, 25, 23), (25, 27, 63, 60), (26, 28, 27, 25), (27, 29, 66, 63), (28, 30, 29, 27), (29, 31, 69, 66), (30, 32, 31, 29), (31, 33, 72, 69), (32, 34, 33, 31), (33, 35, 75, 72), (34, 36, 35, 33), (35, 37, 77, 75), (36, 38, 37, 35), (77, 37, 39, 79), (38, 42, 39, 37), (79, 39, 40, 80), (42, 41, 40, 39), (83, 84, 45, 43), (84, 80, 44, 45), (43, 45, 48, 46), (45, 44, 47, 48), (46, 48, 51, 49), (48, 47, 50, 51), (49, 51, 53, 52), (51, 50, 54, 53), (53, 56, 55, 52), (54, 57, 56, 53), (56, 59, 58, 55), (57, 60, 59, 56), (59, 62, 61, 58), (60, 63, 62, 59), (62, 65, 64, 61), (63, 66, 65, 62), (65, 68, 67, 64), (66, 69, 68, 65), (68, 71, 70, 67), (69, 72, 71, 68), (71, 74, 73, 70), (72, 75, 74, 71), (74, 78, 76, 73), (75, 77, 78, 74), (76, 78, 81, 82), (78, 77, 79, 81), (80, 84, 81, 79), (84, 83, 82, 81)])
me_farm_tractor_mesh_001.polygons.foreach_set('use_smooth', [True] * 96)
_uv = me_farm_tractor_mesh_001.uv_layers.new(name='UVMap')
_uv.uv.foreach_set('vector', [0.7761, 0.338, 0.7245, 0.3246, 0.7433, 0.3209, 0.7761, 0.338, 0.7433, 0.3209, 0.7617, 0.3257, 0.7761, 0.338, 0.7837, 0.3553, 0.7828, 0.3744, 0.7761, 0.338, 0.7828, 0.3744, 0.7738, 0.3913, 0.7761, 0.338, 0.7738, 0.3913, 0.7583, 0.4027, 0.7761, 0.338, 0.7583, 0.4027, 0.7395, 0.4064, 0.7761, 0.338, 0.7395, 0.4064, 0.721, 0.4016, 0.7761, 0.338, 0.721, 0.4016, 0.7066, 0.3893, 0.7761, 0.338, 0.7066, 0.3893, 0.6991, 0.3719, 0.7761, 0.338, 0.6991, 0.3719, 0.7, 0.3529, 0.7761, 0.338, 0.7, 0.3529, 0.709, 0.336, 0.709, 0.336, 0.7245, 0.3246, 0.7761, 0.338, 0.8915, 0.4136, 0.8965, 0.4358, 0.884, 0.4423, 0.8699, 0.4238, 0.8965, 0.4358, 0.8915, 0.4136, 0.9153, 0.413, 0.9105, 0.436, 0.9372, 0.4228, 0.9229, 0.442, 0.9105, 0.436, 0.9153, 0.413, 0.9527, 0.4413, 0.9315, 0.4528, 0.9229, 0.442, 0.9372, 0.4228, 0.9585, 0.465, 0.9344, 0.4662, 0.9315, 0.4528, 0.9527, 0.4413, 0.9532, 0.4891, 0.9311, 0.4796, 0.9344, 0.4662, 0.9585, 0.465, 0.9377, 0.5087, 0.9223, 0.4902, 0.9311, 0.4796, 0.9532, 0.4891, 0.9151, 0.52, 0.9098, 0.4958, 0.9223, 0.4902, 0.9377, 0.5087, 0.89, 0.5198, 0.8962, 0.4963, 0.9098, 0.4958, 0.9151, 0.52, 0.8681, 0.5088, 0.8839, 0.4906, 0.8962, 0.4963, 0.89, 0.5198, 0.8681, 0.5088, 0.8534, 0.4895, 0.8753, 0.48, 0.8839, 0.4906, 0.8534, 0.4895, 0.8486, 0.4659, 0.8723, 0.4667, 0.8753, 0.48, 0.8486, 0.4659, 0.8545, 0.4425, 0.8754, 0.4532, 0.8723, 0.4667, 0.8545, 0.4425, 0.8699, 0.4238, 0.884, 0.4423, 0.8754, 0.4532, 0.884, 0.4423, 0.8965, 0.4358, 0.9033, 0.4661, 0.9033, 0.4661, 0.8965, 0.4358, 0.9105, 0.436, 0.9033, 0.4661, 0.9105, 0.436, 0.9229, 0.442, 0.9033, 0.4661, 0.9229, 0.442, 0.9315, 0.4528, 0.9033, 0.4661, 0.9315, 0.4528, 0.9344, 0.4662, 0.9033, 0.4661, 0.9344, 0.4662, 0.9311, 0.4796, 0.9033, 0.4661, 0.9311, 0.4796, 0.9223, 0.4902, 0.9033, 0.4661, 0.9223, 0.4902, 0.9098, 0.4958, 0.9033, 0.4661, 0.9098, 0.4958, 0.8962, 0.4963, 0.9033, 0.4661, 0.8962, 0.4963, 0.8839, 0.4906, 0.9033, 0.4661, 0.8839, 0.4906, 0.8753, 0.48, 0.9033, 0.4661, 0.8753, 0.48, 0.8723, 0.4667, 0.9033, 0.4661, 0.8723, 0.4667, 0.8754, 0.4532, 0.9033, 0.4661, 0.8754, 0.4532, 0.884, 0.4423, 0.845, 0.3933, 0.852, 0.4016, 0.8287, 0.43, 0.8187, 0.4255, 0.8699, 0.4238, 0.8545, 0.4425, 0.8287, 0.43, 0.852, 0.4016, 0.8187, 0.4255, 0.8287, 0.43, 0.8196, 0.4658, 0.8083, 0.4659, 0.8545, 0.4425, 0.8486, 0.4659, 0.8196, 0.4658, 0.8287, 0.43, 0.8083, 0.4659, 0.8196, 0.4658, 0.8269, 0.5019, 0.8165, 0.5069, 0.8486, 0.4659, 0.8534, 0.4895, 0.8269, 0.5019, 0.8196, 0.4658, 0.8269, 0.5019, 0.8493, 0.5315, 0.8418, 0.5403, 0.8165, 0.5069, 0.8534, 0.4895, 0.8681, 0.5088, 0.8493, 0.5315, 0.8269, 0.5019, 0.8493, 0.5315, 0.8828, 0.5482, 0.8797, 0.5595, 0.8418, 0.5403, 0.8681, 0.5088, 0.89, 0.5198, 0.8828, 0.5482, 0.8493, 0.5315, 0.8828, 0.5482, 0.9212, 0.5487, 0.9233, 0.5602, 0.8797, 0.5595, 0.89, 0.5198, 0.9151, 0.52, 0.9212, 0.5487, 0.8828, 0.5482, 0.9212, 0.5487, 0.9561, 0.5318, 0.9631, 0.5411, 0.9233, 0.5602, 0.9151, 0.52, 0.9377, 0.5087, 0.9561, 0.5318, 0.9212, 0.5487, 0.9561, 0.5318, 0.98, 0.5015, 0.9903, 0.5066, 0.9631, 0.5411, 0.9377, 0.5087, 0.9532, 0.4891, 0.98, 0.5015, 0.9561, 0.5318, 0.98, 0.5015, 0.9881, 0.4644, 0.9995, 0.4644, 0.9903, 0.5066, 0.9532, 0.4891, 0.9585, 0.465, 0.9881, 0.4644, 0.98, 0.5015, 0.9881, 0.4644, 0.9793, 0.428, 0.9894, 0.423, 0.9995, 0.4644, 0.9585, 0.465, 0.9527, 0.4413, 0.9793, 0.428, 0.9881, 0.4644, 0.9793, 0.428, 0.9553, 0.3995, 0.9622, 0.3905, 0.9894, 0.423, 0.9527, 0.4413, 0.9372, 0.4228, 0.9553, 0.3995, 0.9793, 0.428, 0.9553, 0.3995, 0.9216, 0.3844, 0.9237, 0.3736, 0.9622, 0.3905, 0.9372, 0.4228, 0.9153, 0.413, 0.9216, 0.3844, 0.9553, 0.3995, 0.9237, 0.3736, 0.9216, 0.3844, 0.8849, 0.3854, 0.8822, 0.375, 0.9153, 0.413, 0.8915, 0.4136, 0.8849, 0.3854, 0.9216, 0.3844, 0.8822, 0.375, 0.8849, 0.3854, 0.852, 0.4016, 0.845, 0.3933, 0.8915, 0.4136, 0.8699, 0.4238, 0.852, 0.4016, 0.8849, 0.3854, 0.377, 0.1276, 0.3775, 0.1629, 0.3448, 0.1631, 0.3444, 0.1278, 0.3775, 0.1629, 0.3779, 0.1985, 0.3453, 0.1987, 0.3448, 0.1631, 0.3444, 0.1278, 0.3448, 0.1631, 0.3122, 0.1632, 0.3118, 0.1279, 0.3448, 0.1631, 0.3453, 0.1987, 0.3127, 0.1989, 0.3122, 0.1632, 0.3118, 0.1279, 0.3122, 0.1632, 0.2796, 0.1634, 0.2792, 0.1281, 0.3122, 0.1632, 0.3127, 0.1989, 0.28, 0.1991, 0.2796, 0.1634, 0.2792, 0.1281, 0.2796, 0.1634, 0.2469, 0.1636, 0.2467, 0.1283, 0.2796, 0.1634, 0.28, 0.1991, 0.2471, 0.1992, 0.2469, 0.1636, 0.2469, 0.1636, 0.2143, 0.1638, 0.2143, 0.1285, 0.2467, 0.1283, 0.2471, 0.1992, 0.2142, 0.1994, 0.2143, 0.1638, 0.2469, 0.1636, 0.2143, 0.1638, 0.1816, 0.1639, 0.1817, 0.1286, 0.2143, 0.1285, 0.2142, 0.1994, 0.1815, 0.1996, 0.1816, 0.1639, 0.2143, 0.1638, 0.1816, 0.1639, 0.149, 0.1641, 0.1491, 0.1288, 0.1817, 0.1286, 0.1815, 0.1996, 0.1489, 0.1998, 0.149, 0.1641, 0.1816, 0.1639, 0.149, 0.1641, 0.1164, 0.1643, 0.1165, 0.129, 0.1491, 0.1288, 0.1489, 0.1998, 0.1163, 0.1999, 0.1164, 0.1643, 0.149, 0.1641, 0.1164, 0.1643, 0.0837, 0.1645, 0.0838, 0.1292, 0.1165, 0.129, 0.1163, 0.1999, 0.0837, 0.2001, 0.0837, 0.1645, 0.1164, 0.1643, 0.0837, 0.1645, 0.0507, 0.1646, 0.051, 0.1293, 0.0838, 0.1292, 0.0837, 0.2001, 0.0512, 0.2003, 0.0507, 0.1646, 0.0837, 0.1645, 0.0507, 0.1646, 0.0167, 0.1648, 0.018, 0.1295, 0.051, 0.1293, 0.0512, 0.2003, 0.0189, 0.2004, 0.0167, 0.1648, 0.0507, 0.1646, 0.4771, 0.1624, 0.4432, 0.1626, 0.4425, 0.1273, 0.4755, 0.1271, 0.4753, 0.198, 0.443, 0.1982, 0.4432, 0.1626, 0.4771, 0.1624, 0.4425, 0.1273, 0.4432, 0.1626, 0.4102, 0.1627, 0.4097, 0.1274, 0.4432, 0.1626, 0.443, 0.1982, 0.4105, 0.1984, 0.4102, 0.1627, 0.3779, 0.1985, 0.3775, 0.1629, 0.4102, 0.1627, 0.4105, 0.1984, 0.3775, 0.1629, 0.377, 0.1276, 0.4097, 0.1274, 0.4102, 0.1627])
me_farm_tractor_mesh_001.materials.append(mat_farm_tractor)
me_farm_tractor_mesh_001.use_remesh_preserve_volume = False
me_farm_tractor_mesh_001.use_remesh_preserve_attributes = False
me_farm_tractor_mesh_001.use_mirror_vertex_groups = False
me_farm_tractor_mesh_001.update()
me_farm_tractor_mesh = bpy.data.meshes.new('farm_tractor_mesh')
me_farm_tractor_mesh.from_pydata([(0.05775, -0.5808, -0.2953), (0.05875, -0.5562, -0.2618), (-0.1181, -0.5498, -0.2615), (-0.1191, -0.5743, -0.295), (0.06015, -0.5166, -0.2747), (-0.1164, -0.5103, -0.2744), (0.06005, -0.5166, -0.3164), (-0.1165, -0.5102, -0.3161), (0.05855, -0.5563, -0.3291), (-0.118, -0.5499, -0.3288), (0.05175, 0.4371, -0.1514), (-0.07465, 0.4417, -0.1514), (-0.07185, 0.5214, -0.1514), (0.05465, 0.5167, -0.1514), (0.05175, 0.4371, 0.0025), (0.05465, 0.5167, 0.0025), (-0.07185, 0.5214, 0.0025), (-0.07465, 0.4417, 0.0025), (0.01505, 0.6105, -0.1033), (0.02775, 0.5141, -0.1033), (0.02775, 0.5141, -0.1418), (0.01505, 0.6105, -0.1418), (-0.02645, 0.6119, -0.1033), (-0.02645, 0.6119, -0.1418), (-0.04595, 0.5167, -0.1033), (-0.04595, 0.5167, -0.1418), (0.01035, 0.5835, -0.0355), (-0.00695, 0.6018, -0.0355), (-0.02365, 0.586, -0.0355), (-0.00635, 0.5677, -0.0355), (-0.00615, 0.562, -0.0496), (0.01605, 0.5831, -0.0496), (-0.00705, 0.6075, -0.0496), (-0.02935, 0.5864, -0.0496), (0.00575, 0.5838, -0.0666), (-0.00635, 0.5723, -0.0666), (-0.00625, 0.564, -0.1069), (0.01405, 0.5832, -0.1069), (-0.00685, 0.5972, -0.0666), (-0.00705, 0.6054, -0.1069), (-0.01905, 0.5857, -0.0666), (-0.02735, 0.5863, -0.1069), (-0.1279, 0.4661, 0.244), (-0.1641, 0.473, 0.244), (-0.1271, 0.4311, 0.0728), (-0.1005, 0.4245, 0.0728), (0.09385, 0.4232, 0.0728), (0.1337, 0.4623, 0.244), (0.09705, 0.4557, 0.244), (0.06655, 0.4162, 0.0728), (-0.01345, 0.5177, 0.3086), (0.05185, 0.4968, 0.2872), (0.07435, 0.5309, 0.2985), (-0.01195, 0.5585, 0.3199), (0.05045, 0.4911, 0.0728), (-0.01345, 0.5181, 0.0728), (-0.01485, 0.4771, 0.0728), (0.03335, 0.4568, 0.0728), (-0.08005, 0.5015, 0.2872), (-0.1001, 0.5372, 0.2985), (-0.07905, 0.4958, 0.0728), (-0.06445, 0.4604, 0.0728), (-0.1288, 0.3289, 0.0712), (-0.1288, 0.3289, 0.1246), (-0.09795, 0.4706, 0.1246), (-0.08045, 0.4701, 0.0712), (0.06885, 0.4646, 0.1246), (0.09685, 0.3208, 0.1246), (0.09685, 0.3209, 0.0712), (0.05345, 0.4653, 0.0712), (0.06955, 0.2743, 0.0712), (0.06955, 0.2742, 0.1246), (0.02215, 0.2458, 0.1246), (0.02215, 0.2458, 0.0712), (-0.00775, 0.4918, 0.1265), (-0.01375, 0.3248, 0.127), (-0.05525, 0.2486, 0.0712), (-0.05525, 0.2486, 0.1246), (-0.1049, 0.2805, 0.1246), (-0.1049, 0.2806, 0.0712), (-0.01675, 0.2401, 0.0712), (-0.01675, 0.2401, 0.1246), (0.00675, 0.4582, -0.0585), (0.00565, 0.4284, 0.0727), (0.1213, 0.4241, 0.035), (-0.00505, 0.1758, -0.0629), (0.112, 0.2112, 0.0306), (-0.00365, 0.2153, 0.0683), (0.1928, 0.4222, -0.0634), (0.1836, 0.2092, -0.0678), (-0.1815, 0.4367, -0.0633), (-0.11, 0.4331, 0.0351), (-0.1192, 0.2201, 0.0307), (-0.1908, 0.2238, -0.0677), (0.2527, 0.4888, 0.0237), (0.3011, 0.5555, 0.0452), (0.2998, 0.5178, 0.0321), (0.2576, 0.4509, 0.0194), (0.2797, -0.03935, 0.0367), (0.2785, -0.07095, 0.0548), (0.2462, 0.00165, 0.0161), (0.2559, 0.03295, 0.0101), (0.3912, 0.5522, 0.0452), (0.3898, 0.5145, 0.0321), (0.4554, 0.4814, 0.0712), (0.4541, 0.4437, 0.0581), (0.3699, -0.04255, 0.0367), (0.3686, -0.07425, 0.0548), (0.439, 0.02635, 0.03), (0.4378, -0.00525, 0.0481), (0.4471, 0.2486, 0.1768), (0.4424, 0.1192, 0.1496), (0.4431, 0.14, 0.1252), (0.4471, 0.2486, 0.148), (0.2857, 0.1248, 0.1997), (0.2028, 0.1278, 0.0495), (0.2903, 0.2543, 0.2269), (0.1946, 0.2578, 0.0585), (0.3758, 0.1216, 0.1997), (0.3805, 0.251, 0.2269), (0.4518, 0.3786, 0.1499), (0.451, 0.3593, 0.1249), (0.295, 0.3842, 0.2), (0.212, 0.3873, 0.0496), (0.385, 0.381, 0.2), (0.228, 0.4926, -0.052), (0.1951, 0.3909, -0.0549), (0.1804, 0.2613, -0.0559), (0.1858, 0.1314, -0.0549), (0.2191, 0.00555, -0.0511), (0.227, 0.03685, -0.0504), (0.2315, 0.4548, -0.0515), (-0.2354, 0.5064, 0.0237), (-0.2104, 0.5084, -0.052), (-0.2167, 0.4708, -0.0515), (-0.2429, 0.4688, 0.0194), (-0.2711, 0.05195, 0.0101), (-0.2422, 0.05375, -0.0504), (-0.2366, 0.02195, -0.0511), (-0.2638, 0.01995, 0.0161), (-0.1944, 0.1451, -0.0549), (-0.1795, 0.2742, -0.0559), (-0.1941, 0.2718, 0.0585), (-0.2115, 0.1427, 0.0495), (-0.1849, 0.4044, -0.0549), (-0.2021, 0.4022, 0.0496), (-0.3751, 0.4084, 0.2), (-0.3688, 0.5796, 0.0452), (-0.438, 0.5136, 0.0712), (-0.4417, 0.4108, 0.1499), (-0.4463, 0.2808, 0.1768), (-0.3798, 0.2784, 0.2269), (-0.285, 0.4051, 0.2), (-0.2788, 0.5763, 0.0452), (-0.2896, 0.2751, 0.2269), (-0.4424, 0.3914, 0.1249), (-0.4463, 0.2808, 0.148), (-0.4394, 0.476, 0.0581), (-0.3844, 0.1489, 0.1997), (-0.451, 0.1513, 0.1496), (-0.4554, 0.02685, 0.0481), (-0.3915, -0.04685, 0.0548), (-0.2943, 0.1457, 0.1997), (-0.3013, -0.05015, 0.0548), (-0.4503, 0.1721, 0.1252), (-0.4543, 0.05845, 0.03), (-0.3902, -0.01525, 0.0367), (-0.3002, -0.01845, 0.0367), (-0.3703, 0.5419, 0.0321), (-0.2801, 0.5386, 0.0321), (0.275, 0.1908, 0.1269), (0.2796, 0.3164, 0.1269), (0.2779, 0.4297, 0.0727), (0.06425, -0.502, -0.2215), (0.02185, -0.5741, -0.2768), (0.04985, 0.03355, -0.2768), (0.1908, 0.02845, -0.2215), (0.1303, -0.5074, 0.0873), (0.2139, 0.00405, 0.1425), (0.04835, -0.00825, 0.26), (0.04075, -0.5748, 0.1228), (-0.09885, -0.5697, -0.2768), (-0.09235, 0.03865, -0.2768), (-0.1165, -0.4955, -0.2215), (-0.2038, 0.04265, -0.2215), (-0.1939, -0.4929, 0.0873), (-0.1217, -0.5689, 0.1228), (-0.09385, -0.00315, 0.26), (-0.2397, 0.02345, 0.1425), (-0.08445, 0.09295, 0.146), (-0.2219, 0.06115, 0.1304), (0.04755, 0.08815, 0.146), (-0.2212, 0.08165, -0.2091), (-0.08505, 0.07675, -0.2091), (0.04695, 0.07195, -0.2091), (0.2022, 0.04585, 0.1304), (0.203, 0.06635, -0.2091), (-0.1629, -0.5236, -0.0985), (-0.2636, 0.05955, -0.0678), (0.2436, 0.04135, -0.0678), (0.1003, -0.5331, -0.0985), (0.02495, -0.6119, -0.0788), (-0.1057, -0.6072, -0.0788), (0.2269, 0.08275, -0.0382), (-0.2438, 0.09965, -0.0382), (0.05375, 0.08895, -0.0382), (-0.09275, 0.09425, -0.0382), (0.1063, -0.6087, 0.0654), (0.1069, -0.5896, 0.1149), (0.07195, -0.5881, 0.1004), (0.11, -0.5033, 0.0674), (0.07395, -0.5333, 0.1025), (0.1089, -0.5347, 0.117), (0.05745, -0.5871, 0.0654), (0.05945, -0.5325, 0.0674), (0.07205, -0.5872, 0.0303), (0.07395, -0.5325, 0.0324), (0.107, -0.5883, 0.0158), (0.109, -0.5336, 0.0179), (0.142, -0.5899, 0.0303), (0.1441, -0.535, 0.0324), (0.1565, -0.5907, 0.0654), (0.1585, -0.5361, 0.0674), (0.142, -0.5907, 0.1004), (0.1439, -0.5358, 0.1025), (-0.1341, -0.5258, 0.1025), (-0.1692, -0.5247, 0.117), (-0.1711, -0.5796, 0.1149), (-0.1361, -0.5806, 0.1004), (-0.1196, -0.526, 0.0674), (-0.1216, -0.5807, 0.0654), (-0.1341, -0.525, 0.0324), (-0.1361, -0.5799, 0.0303), (-0.1691, -0.5236, 0.0179), (-0.171, -0.5784, 0.0158), (-0.2061, -0.5773, 0.0303), (-0.2041, -0.5225, 0.0324), (-0.2207, -0.5771, 0.0654), (-0.2187, -0.5224, 0.0674), (-0.2061, -0.5781, 0.1004), (-0.2041, -0.5234, 0.1025), (-0.1681, -0.4933, 0.0674), (-0.1718, -0.5986, 0.0654), (-0.1562, -0.4866, 0.281), (-0.1569, -0.5014, 0.3219), (-0.1797, -0.5004, 0.3099), (-0.1892, -0.4998, 0.281), (-0.1797, -0.4999, 0.252), (-0.1568, -0.5006, 0.2401), (-0.1339, -0.5016, 0.252), (-0.1244, -0.5022, 0.281), (-0.1339, -0.5021, 0.3099), (-0.1542, -0.427, 0.2749), (-0.1772, -0.4313, 0.2669), (-0.1531, -0.3971, 0.2356), (-0.1763, -0.4043, 0.2305), (-0.1873, -0.4433, 0.2475), (-0.1865, -0.4234, 0.2182), (-0.1781, -0.4561, 0.2282), (-0.1777, -0.4431, 0.2059), (-0.1555, -0.462, 0.2202), (-0.1551, -0.452, 0.2008), (-0.1323, -0.4577, 0.2282), (-0.1318, -0.4448, 0.2059), (-0.1223, -0.4457, 0.2475), (-0.1216, -0.4257, 0.2182), (-0.1314, -0.4329, 0.2669), (-0.1304, -0.4059, 0.2305), (-0.138, -0.4044, 0.0706), (-0.1577, -0.3954, 0.0706), (-0.1304, -0.4247, 0.0707), (-0.1393, -0.4444, 0.0708), (-0.1596, -0.4518, 0.0708), (-0.1794, -0.443, 0.0708), (-0.1869, -0.4227, 0.0707), (-0.1779, -0.4029, 0.0706), (0.2401, 0.4502, -0.0455), (0.06725, 0.4651, -0.0455), (-0.07925, 0.4705, -0.0455), (-0.2307, 0.4672, -0.0455), (-0.2076, 0.4635, -0.133), (0.2166, 0.4482, -0.133), (0.06095, 0.4624, -0.133), (-0.07105, 0.4672, -0.133), (-0.01835, 0.04085, 0.2478), (-0.04945, 0.06475, 0.226), (-0.03645, 0.04505, 0.2068), (-0.01945, 0.03195, 0.2187), (-0.04885, 0.00845, 0.1677), (-0.02045, -0.01325, 0.1876), (-0.02015, 0.08465, 0.2059), (-0.02035, 0.05595, 0.1957), (-0.02205, 0.02665, 0.1493), (0.01105, 0.06085, 0.2277), (-0.00335, 0.04285, 0.2077), (0.00635, 0.00495, 0.1692), (-0.01825, 0.05465, 0.2512), (-0.04165, 0.07255, 0.2348), (-0.01955, 0.08745, 0.2197), (0.00385, 0.06955, 0.2361), (0.05805, 0.03265, 0.2905), (-0.02235, 0.04125, 0.2369), (-0.00645, 0.03785, 0.2172), (0.06935, 0.03105, 0.2831), (-0.00175, 0.06285, 0.2154), (0.06965, 0.04485, 0.2784), (-0.03825, 0.06385, 0.2158), (-0.1106, 0.04955, 0.2801), (-0.09975, 0.03655, 0.2921), (-0.01895, 0.04085, 0.2372), (-0.03515, 0.03855, 0.2175), (-0.1111, 0.03685, 0.2838), (-0.00665, 0.15, 0.18), (-0.00195, 0.06265, 0.2156), (-0.02055, 0.05735, 0.199), (-0.01695, 0.1533, 0.1687), (-0.03875, 0.06395, 0.2156), (-0.02745, 0.1508, 0.18), (-0.1165, 0.136, 0.1988), (-0.1089, 0.1252, 0.1929), (-0.132, 0.07845, 0.2385), (-0.1419, 0.08505, 0.2486), (-0.09655, 0.1264, 0.211), (-0.1165, 0.08595, 0.2505), (-0.05425, 0.1659, 0.1681), (-0.05165, 0.1526, 0.1646), (-0.04705, 0.1502, 0.1866), (0.02125, 0.1632, 0.1681), (0.01765, 0.1501, 0.1646), (0.01295, 0.148, 0.1866), (0.07275, 0.1187, 0.1929), (0.08125, 0.1289, 0.1988), (0.06055, 0.1208, 0.211), (0.09245, 0.07035, 0.2385), (0.1017, 0.07705, 0.2486), (0.07665, 0.07985, 0.2505), (0.06935, 0.02345, 0.2842), (0.07755, 0.02515, 0.2983), (0.05765, 0.03845, 0.29), (0.01215, -0.00395, 0.3124), (0.01525, -0.00465, 0.3291), (0.00815, 0.01465, 0.3144), (-0.06035, -0.00195, 0.3291), (-0.05725, -0.00145, 0.3124), (-0.05185, 0.01685, 0.3144), (-0.1204, 0.03225, 0.2983), (-0.1123, 0.02995, 0.2842), (-0.09955, 0.04405, 0.29)], [], [(0, 1, 2, 3), (1, 4, 5, 2), (4, 6, 7, 5), (6, 8, 9, 7), (8, 0, 3, 9), (10, 11, 12, 13), (14, 15, 16, 17), (17, 16, 12, 11), (16, 15, 13, 12), (15, 14, 10, 13), (18, 19, 20, 21), (22, 18, 21, 23), (24, 22, 23, 25), (19, 18, 22, 24), (20, 25, 23, 21), (26, 27, 28, 29), (26, 29, 30, 31), (27, 26, 31, 32), (28, 27, 32, 33), (29, 28, 33, 30), (34, 35, 36, 37), (31, 30, 35, 34), (38, 34, 37, 39), (32, 31, 34, 38), (40, 38, 39, 41), (33, 32, 38, 40), (35, 40, 41, 36), (30, 33, 40, 35), (42, 43, 44, 45), (46, 47, 48, 49), (50, 51, 52, 53), (48, 47, 52, 51), (52, 54, 55, 53), (47, 46, 54, 52), (56, 57, 51, 50), (57, 49, 48, 51), (42, 58, 59, 43), (50, 53, 59, 58), (43, 59, 60, 44), (59, 53, 55, 60), (61, 58, 42, 45), (56, 50, 58, 61), (62, 63, 64, 65), (66, 67, 68, 69), (70, 71, 72, 73), (66, 74, 75, 67), (76, 77, 78, 79), (64, 63, 75, 74), (80, 81, 77, 76), (73, 72, 81, 80), (71, 70, 68, 67), (75, 71, 67), (75, 72, 71), (72, 75, 81), (79, 78, 63, 62), (63, 78, 75), (78, 77, 75), (75, 77, 81), (82, 83, 84), (85, 86, 87), (82, 84, 88), (85, 89, 86), (82, 90, 91), (85, 92, 93), (91, 83, 82), (85, 87, 92), (87, 86, 84, 83), (86, 89, 88, 84), (90, 93, 92, 91), (87, 83, 91, 92), (94, 95, 96, 97), (98, 99, 100, 101), (102, 103, 96, 95), (104, 105, 103, 102), (106, 107, 99, 98), (106, 108, 109, 107), (110, 111, 112, 113), (111, 109, 108, 112), (99, 114, 115, 100), (114, 116, 117, 115), (118, 114, 99, 107), (119, 116, 114, 118), (109, 111, 118, 107), (110, 119, 118, 111), (120, 121, 105, 104), (110, 113, 121, 120), (122, 123, 117, 116), (95, 94, 123, 122), (124, 122, 116, 119), (102, 95, 122, 124), (110, 120, 124, 119), (104, 102, 124, 120), (94, 125, 126, 123), (123, 126, 127, 117), (115, 128, 129, 100), (117, 127, 128, 115), (101, 100, 129, 130), (94, 97, 131, 125), (132, 133, 134, 135), (136, 137, 138, 139), (140, 141, 142, 143), (138, 140, 143, 139), (141, 144, 145, 142), (144, 133, 132, 145), (146, 147, 148, 149), (150, 151, 146, 149), (152, 153, 147, 146), (154, 152, 146, 151), (145, 132, 153, 152), (142, 145, 152, 154), (155, 156, 150, 149), (157, 155, 149, 148), (158, 151, 150, 159), (160, 161, 158, 159), (162, 154, 151, 158), (163, 162, 158, 161), (162, 143, 142, 154), (163, 139, 143, 162), (159, 164, 165, 160), (150, 156, 164, 159), (166, 161, 160, 165), (163, 161, 166, 167), (168, 157, 148, 147), (169, 168, 147, 153), (139, 163, 167, 136), (132, 135, 169, 153), (170, 171, 172), (173, 174, 175, 176), (177, 178, 179, 180), (181, 182, 175, 174), (183, 184, 182, 181), (185, 186, 187, 188), (180, 179, 187, 186), (188, 187, 189, 190), (179, 191, 189, 187), (184, 192, 193, 182), (175, 182, 193, 194), (178, 195, 191, 179), (176, 175, 194, 196), (197, 198, 184, 183), (185, 188, 198, 197), (176, 199, 200, 173), (199, 178, 177, 200), (201, 200, 177, 180), (201, 174, 173, 200), (202, 201, 180, 186), (181, 174, 201, 202), (185, 197, 202, 186), (183, 181, 202, 197), (178, 199, 203, 195), (199, 176, 196, 203), (198, 204, 192, 184), (188, 190, 204, 198), (205, 206, 189, 191), (206, 204, 190, 189), (195, 203, 205, 191), (207, 208, 209), (210, 211, 212), (207, 209, 213), (210, 214, 211), (207, 213, 215), (210, 216, 214), (207, 215, 217), (210, 218, 216), (207, 217, 219), (210, 220, 218), (207, 219, 221), (210, 222, 220), (207, 221, 223), (210, 224, 222), (207, 223, 208), (210, 212, 224), (208, 212, 211, 209), (209, 211, 214, 213), (213, 214, 216, 215), (215, 216, 218, 217), (218, 220, 219, 217), (220, 222, 221, 219), (222, 224, 223, 221), (224, 212, 208, 223), (225, 226, 227, 228), (229, 225, 228, 230), (231, 229, 230, 232), (233, 231, 232, 234), (235, 236, 233, 234), (237, 238, 236, 235), (239, 240, 238, 237), (227, 226, 240, 239), (241, 226, 225), (242, 228, 227), (241, 225, 229), (242, 230, 228), (241, 229, 231), (242, 232, 230), (241, 231, 233), (242, 234, 232), (241, 233, 236), (242, 235, 234), (241, 236, 238), (242, 237, 235), (241, 238, 240), (242, 239, 237), (241, 240, 226), (242, 227, 239), (243, 244, 245), (243, 245, 246), (243, 246, 247), (243, 247, 248), (243, 248, 249), (243, 249, 250), (243, 250, 251), (243, 251, 244), (252, 253, 245, 244), (254, 255, 253, 252), (253, 256, 246, 245), (255, 257, 256, 253), (256, 258, 247, 246), (257, 259, 258, 256), (258, 260, 248, 247), (259, 261, 260, 258), (248, 260, 262, 249), (260, 261, 263, 262), (249, 262, 264, 250), (262, 263, 265, 264), (250, 264, 266, 251), (264, 265, 267, 266), (251, 266, 252, 244), (266, 267, 254, 252), (267, 268, 269, 254), (265, 270, 268, 267), (263, 271, 270, 265), (261, 272, 271, 263), (261, 259, 273, 272), (259, 257, 274, 273), (257, 255, 275, 274), (255, 254, 269, 275), (205, 203, 276, 277), (206, 278, 279, 204), (205, 277, 278, 206), (204, 279, 280, 192), (203, 196, 281, 276), (194, 282, 281, 196), (193, 283, 282, 194), (193, 192, 280, 283), (281, 282, 277, 276), (278, 283, 280, 279), (277, 282, 283, 278), (284, 285, 286, 287), (287, 286, 288, 289), (285, 290, 291, 286), (286, 291, 292, 288), (290, 293, 294, 291), (291, 294, 295, 292), (293, 284, 287, 294), (294, 287, 289, 295), (296, 297, 285, 284), (297, 298, 290, 285), (298, 299, 293, 290), (299, 296, 284, 293), (299, 298, 297, 296), (300, 301, 302, 303), (302, 304, 305, 303), (301, 300, 305, 304), (306, 307, 308, 309), (310, 309, 308, 311), (307, 306, 310, 311), (312, 313, 314, 315), (314, 316, 317, 315), (313, 312, 317, 316), (318, 319, 320, 321), (322, 323, 320, 319), (321, 323, 322, 318), (319, 318, 324, 325), (326, 322, 319, 325), (318, 322, 326, 324), (325, 324, 327, 328), (326, 325, 328, 329), (324, 326, 329, 327), (330, 328, 327, 331), (329, 328, 330, 332), (327, 329, 332, 331), (333, 330, 331, 334), (332, 330, 333, 335), (334, 331, 332, 335), (336, 333, 334, 337), (335, 333, 336, 338), (334, 335, 338, 337), (339, 336, 337, 340), (338, 336, 339, 341), (337, 338, 341, 340), (339, 340, 342, 343), (341, 339, 343, 344), (340, 341, 344, 342), (343, 342, 345, 346), (347, 344, 343, 346), (342, 344, 347, 345), (321, 320, 346, 345), (323, 347, 346, 320), (345, 347, 323, 321)])
me_farm_tractor_mesh.polygons.foreach_set('use_smooth', [0, 0, 0, 0, 0, 0, 0, 0, 0, 0, 0, 0, 0, 0, 0, 0, 0, 0, 0, 0, 0, 0, 0, 0, 0, 0, 0, 0, 1, 1, 1, 1, 1, 1, 1, 1, 1, 1, 1, 1, 1, 1, 1, 1, 1, 1, 1, 1, 1, 1, 1, 1, 1, 1, 1, 1, 1, 1, 1, 1, 1, 1, 1, 1, 1, 1, 1, 1, 1, 1, 1, 1, 1, 1, 1, 1, 1, 1, 1, 1, 1, 1, 1, 1, 1, 1, 1, 1, 1, 1, 1, 1, 1, 1, 1, 1, 1, 1, 1, 1, 1, 1, 1, 1, 1, 1, 1, 1, 1, 1, 1, 1, 1, 1, 1, 1, 1, 1, 1, 1, 1, 1, 1, 1, 1, 1, 1, 1, 1, 1, 1, 1, 1, 1, 1, 1, 1, 1, 1, 1, 1, 1, 1, 1, 1, 1, 1, 1, 1, 1, 1, 1, 1, 1, 1, 1, 1, 1, 1, 1, 1, 1, 1, 1, 1, 1, 1, 1, 1, 1, 1, 1, 1, 1, 1, 1, 1, 1, 1, 1, 1, 1, 1, 1, 1, 1, 1, 1, 1, 1, 1, 1, 1, 1, 1, 1, 1, 1, 1, 1, 1, 1, 1, 1, 1, 1, 1, 1, 1, 1, 1, 1, 1, 1, 1, 1, 1, 1, 1, 1, 1, 1, 1, 1, 1, 1, 1, 1, 1, 1, 1, 1, 1, 1, 1, 1, 1, 1, 1, 1, 1, 1, 1, 1, 1, 1, 1, 1, 1, 1, 1, 1, 1, 1, 1, 1, 1, 1, 1, 1, 1, 1, 1, 1, 1, 1, 1, 1, 1, 1, 1, 1, 1, 1, 1, 1, 1, 1, 1, 1, 1, 1, 1, 1, 1, 1, 1, 1, 1, 1, 1, 1, 1, 1, 1, 1, 1, 1, 1])
_uv = me_farm_tractor_mesh.uv_layers.new(name='UVMap')
_uv.uv.foreach_set('vector', [0.1082, 0.9213, 0.1083, 0.9391, 0.0101, 0.9396, 0.01, 0.9218, 0.1083, 0.9391, 0.1083, 0.957, 0.0104, 0.9575, 0.0101, 0.9396, 0.1083, 0.957, 0.1084, 0.9749, 0.0104, 0.9754, 0.0104, 0.9575, 0.1084, 0.9749, 0.1084, 0.9928, 0.0105, 0.9932, 0.0104, 0.9754, 0.108, 0.9034, 0.1082, 0.9213, 0.01, 0.9218, 0.0101, 0.9039, 0.3735, 0.2624, 0.4576, 0.2624, 0.4576, 0.3011, 0.3735, 0.3011, 0.3735, 0.4144, 0.3735, 0.3757, 0.4576, 0.3757, 0.4576, 0.4144, 0.5106, 0.3757, 0.4576, 0.3757, 0.4576, 0.3011, 0.5106, 0.3011, 0.4576, 0.3757, 0.3735, 0.3757, 0.3735, 0.3011, 0.4576, 0.3011, 0.3735, 0.3757, 0.3205, 0.3757, 0.3205, 0.3011, 0.3735, 0.3011, 0.197, 0.3823, 0.1806, 0.4577, 0.1571, 0.4509, 0.1735, 0.3754, 0.2232, 0.3843, 0.197, 0.3823, 0.1996, 0.3517, 0.2257, 0.3537, 0.2271, 0.4613, 0.2232, 0.3843, 0.2476, 0.381, 0.2515, 0.458, 0.1806, 0.4577, 0.197, 0.3823, 0.2232, 0.3843, 0.2271, 0.4613, 0.297, 0.4422, 0.2515, 0.458, 0.2476, 0.381, 0.2732, 0.3721, 0.513, 0.2623, 0.4971, 0.2612, 0.4984, 0.2507, 0.5143, 0.2517, 0.4688, 0.2525, 0.4538, 0.2523, 0.4514, 0.2453, 0.4685, 0.2454, 0.4851, 0.2517, 0.4688, 0.2525, 0.4685, 0.2454, 0.4846, 0.2456, 0.4984, 0.2507, 0.4851, 0.2517, 0.4846, 0.2456, 0.4982, 0.245, 0.5143, 0.2517, 0.4984, 0.2507, 0.4982, 0.245, 0.5175, 0.2442, 0.4693, 0.2367, 0.4565, 0.2372, 0.4463, 0.2188, 0.4621, 0.2152, 0.4685, 0.2454, 0.4514, 0.2453, 0.4565, 0.2372, 0.4693, 0.2367, 0.484, 0.2353, 0.4693, 0.2367, 0.4621, 0.2152, 0.4815, 0.2129, 0.4846, 0.2456, 0.4685, 0.2454, 0.4693, 0.2367, 0.484, 0.2353, 0.4976, 0.2361, 0.484, 0.2353, 0.4815, 0.2129, 0.4992, 0.2129, 0.4982, 0.245, 0.4846, 0.2456, 0.484, 0.2353, 0.4976, 0.2361, 0.511, 0.2351, 0.4976, 0.2361, 0.4992, 0.2129, 0.5199, 0.2156, 0.5175, 0.2442, 0.4982, 0.245, 0.4976, 0.2361, 0.511, 0.2351, 0.556, 0.5577, 0.5403, 0.5601, 0.5516, 0.4837, 0.5636, 0.4824, 0.6651, 0.4841, 0.6751, 0.5605, 0.6595, 0.5575, 0.6528, 0.4824, 0.6075, 0.59, 0.6367, 0.5796, 0.6459, 0.5958, 0.6074, 0.6084, 0.6595, 0.5575, 0.6751, 0.5605, 0.6459, 0.5958, 0.6367, 0.5796, 0.5734, 0.4715, 0.5822, 0.3733, 0.6118, 0.3751, 0.6118, 0.4822, 0.5382, 0.443, 0.5483, 0.3666, 0.5822, 0.3733, 0.5734, 0.4715, 0.6078, 0.4875, 0.63, 0.4861, 0.6367, 0.5796, 0.6075, 0.59, 0.63, 0.4861, 0.6528, 0.4824, 0.6595, 0.5575, 0.6367, 0.5796, 0.556, 0.5577, 0.5785, 0.5794, 0.5692, 0.5954, 0.5403, 0.5601, 0.6075, 0.59, 0.6074, 0.6084, 0.5692, 0.5954, 0.5785, 0.5794, 0.6853, 0.443, 0.6501, 0.4715, 0.6413, 0.3733, 0.6752, 0.3666, 0.6501, 0.4715, 0.6118, 0.4822, 0.6118, 0.3751, 0.6413, 0.3733, 0.5855, 0.486, 0.5785, 0.5794, 0.556, 0.5577, 0.5636, 0.4824, 0.6078, 0.4875, 0.6075, 0.59, 0.5785, 0.5794, 0.5855, 0.486, 0.7676, 0.4263, 0.7555, 0.4497, 0.6923, 0.4424, 0.6943, 0.4144, 0.6877, 0.5262, 0.7509, 0.5288, 0.7596, 0.5535, 0.6852, 0.5535, 0.7843, 0.5367, 0.7671, 0.5201, 0.7777, 0.5048, 0.7988, 0.5123, 0.6877, 0.5262, 0.6759, 0.4868, 0.7503, 0.49, 0.7509, 0.5288, 0.8015, 0.4741, 0.7795, 0.4785, 0.7707, 0.4606, 0.79, 0.4464, 0.6923, 0.4424, 0.7555, 0.4497, 0.7503, 0.49, 0.6759, 0.4868, 0.8022, 0.4934, 0.781, 0.4919, 0.7795, 0.4785, 0.8015, 0.4741, 0.7988, 0.5123, 0.7777, 0.5048, 0.781, 0.4919, 0.8022, 0.4934, 0.7671, 0.5201, 0.7843, 0.5367, 0.7596, 0.5535, 0.7509, 0.5288, 0.7503, 0.49, 0.7671, 0.5201, 0.7509, 0.5288, 0.7503, 0.49, 0.7777, 0.5048, 0.7671, 0.5201, 0.7777, 0.5048, 0.7503, 0.49, 0.781, 0.4919, 0.79, 0.4464, 0.7707, 0.4606, 0.7555, 0.4497, 0.7676, 0.4263, 0.7555, 0.4497, 0.7707, 0.4606, 0.7503, 0.49, 0.7707, 0.4606, 0.7795, 0.4785, 0.7503, 0.49, 0.7503, 0.49, 0.7795, 0.4785, 0.781, 0.4919, 0.6135, 0.7892, 0.6148, 0.8372, 0.5804, 0.8347, 0.6144, 0.9414, 0.5802, 0.8968, 0.6149, 0.8925, 0.6135, 0.7892, 0.5804, 0.8347, 0.5345, 0.8189, 0.6144, 0.9414, 0.5347, 0.9069, 0.5802, 0.8968, 0.6135, 0.7892, 0.6916, 0.8199, 0.6517, 0.8329, 0.6144, 0.9414, 0.652, 0.8972, 0.6915, 0.9079, 0.6517, 0.8329, 0.6148, 0.8372, 0.6135, 0.7892, 0.6144, 0.9414, 0.6149, 0.8925, 0.652, 0.8972, 0.6149, 0.8925, 0.5802, 0.8968, 0.5804, 0.8347, 0.6148, 0.8372, 0.5802, 0.8968, 0.5347, 0.9069, 0.5345, 0.8189, 0.5804, 0.8347, 0.6916, 0.8199, 0.6915, 0.9079, 0.652, 0.8972, 0.6517, 0.8329, 0.6149, 0.8925, 0.6148, 0.8372, 0.6517, 0.8329, 0.652, 0.8972, 0.9574, 0.7336, 0.9656, 0.6861, 0.9752, 0.6966, 0.9834, 0.751, 0.6696, 0.6902, 0.6791, 0.6797, 0.6733, 0.7272, 0.6531, 0.7376, 0.9676, 0.6582, 0.9884, 0.6513, 0.9752, 0.6966, 0.9656, 0.6861, 0.9564, 0.6208, 0.9602, 0.5994, 0.9884, 0.6513, 0.9676, 0.6582, 0.6566, 0.6537, 0.6711, 0.6572, 0.6791, 0.6797, 0.6696, 0.6902, 0.6566, 0.6537, 0.6679, 0.5984, 0.6746, 0.6202, 0.6711, 0.6572, 0.8208, 0.5917, 0.7471, 0.6005, 0.7491, 0.5824, 0.8208, 0.575, 0.7471, 0.6005, 0.6746, 0.6202, 0.6679, 0.5984, 0.7491, 0.5824, 0.6791, 0.6797, 0.7665, 0.677, 0.7461, 0.7728, 0.6733, 0.7272, 0.7665, 0.677, 0.8215, 0.674, 0.8221, 0.7786, 0.7461, 0.7728, 0.7628, 0.6365, 0.7665, 0.677, 0.6791, 0.6797, 0.6711, 0.6572, 0.8206, 0.6351, 0.8215, 0.674, 0.7665, 0.677, 0.7628, 0.6365, 0.6746, 0.6202, 0.7471, 0.6005, 0.7628, 0.6365, 0.6711, 0.6572, 0.8208, 0.5917, 0.8206, 0.6351, 0.7628, 0.6365, 0.7471, 0.6005, 0.8958, 0.6006, 0.8949, 0.5819, 0.9602, 0.5994, 0.9564, 0.6208, 0.8208, 0.5917, 0.8208, 0.575, 0.8949, 0.5819, 0.8958, 0.6006, 0.8762, 0.6781, 0.8982, 0.775, 0.8221, 0.7786, 0.8215, 0.674, 0.9656, 0.6861, 0.9574, 0.7336, 0.8982, 0.775, 0.8762, 0.6781, 0.8787, 0.6373, 0.8762, 0.6781, 0.8215, 0.674, 0.8206, 0.6351, 0.9676, 0.6582, 0.9656, 0.6861, 0.8762, 0.6781, 0.8787, 0.6373, 0.8208, 0.5917, 0.8958, 0.6006, 0.8787, 0.6373, 0.8206, 0.6351, 0.9564, 0.6208, 0.9676, 0.6582, 0.8787, 0.6373, 0.8958, 0.6006, 0.9574, 0.7336, 0.9616, 0.7952, 0.9155, 0.8219, 0.8982, 0.775, 0.8982, 0.775, 0.9155, 0.8219, 0.8244, 0.8506, 0.8221, 0.7786, 0.7461, 0.7728, 0.7281, 0.8317, 0.6659, 0.776, 0.6733, 0.7272, 0.8221, 0.7786, 0.8244, 0.8506, 0.7281, 0.8317, 0.7461, 0.7728, 0.6531, 0.7376, 0.6733, 0.7272, 0.6659, 0.776, 0.649, 0.7729, 0.9574, 0.7336, 0.9834, 0.751, 0.9784, 0.7939, 0.9616, 0.7952, 0.9582, 0.7339, 0.9605, 0.7955, 0.9784, 0.794, 0.9832, 0.7505, 0.6538, 0.7358, 0.649, 0.7726, 0.665, 0.7764, 0.6733, 0.7273, 0.726, 0.8315, 0.8257, 0.851, 0.8229, 0.7792, 0.7471, 0.7731, 0.665, 0.7764, 0.726, 0.8315, 0.7471, 0.7731, 0.6733, 0.7273, 0.8257, 0.851, 0.9156, 0.8212, 0.8978, 0.7757, 0.8229, 0.7792, 0.9156, 0.8212, 0.9605, 0.7955, 0.9582, 0.7339, 0.8978, 0.7757, 0.8783, 0.6363, 0.9679, 0.658, 0.957, 0.6211, 0.8953, 0.6003, 0.821, 0.592, 0.8214, 0.6359, 0.8783, 0.6363, 0.8953, 0.6003, 0.8758, 0.6783, 0.9665, 0.6867, 0.9679, 0.658, 0.8783, 0.6363, 0.8215, 0.6739, 0.8758, 0.6783, 0.8783, 0.6363, 0.8214, 0.6359, 0.8978, 0.7757, 0.9582, 0.7339, 0.9665, 0.6867, 0.8758, 0.6783, 0.8229, 0.7792, 0.8978, 0.7757, 0.8758, 0.6783, 0.8215, 0.6739, 0.895, 0.5823, 0.8205, 0.5755, 0.821, 0.592, 0.8953, 0.6003, 0.961, 0.5992, 0.895, 0.5823, 0.8953, 0.6003, 0.957, 0.6211, 0.7627, 0.6374, 0.8214, 0.6359, 0.821, 0.592, 0.7474, 0.6005, 0.6743, 0.6211, 0.6716, 0.6575, 0.7627, 0.6374, 0.7474, 0.6005, 0.7675, 0.6771, 0.8215, 0.6739, 0.8214, 0.6359, 0.7627, 0.6374, 0.6791, 0.6798, 0.7675, 0.6771, 0.7627, 0.6374, 0.6716, 0.6575, 0.7675, 0.6771, 0.7471, 0.7731, 0.8229, 0.7792, 0.8215, 0.6739, 0.6791, 0.6798, 0.6733, 0.7273, 0.7471, 0.7731, 0.7675, 0.6771, 0.7474, 0.6005, 0.749, 0.5817, 0.6672, 0.5984, 0.6743, 0.6211, 0.821, 0.592, 0.8205, 0.5755, 0.749, 0.5817, 0.7474, 0.6005, 0.6555, 0.653, 0.6716, 0.6575, 0.6743, 0.6211, 0.6672, 0.5984, 0.6791, 0.6798, 0.6716, 0.6575, 0.6555, 0.653, 0.6702, 0.6901, 0.9884, 0.6514, 0.961, 0.5992, 0.957, 0.6211, 0.9679, 0.658, 0.9755, 0.6966, 0.9884, 0.6514, 0.9679, 0.658, 0.9665, 0.6867, 0.6733, 0.7273, 0.6791, 0.6798, 0.6702, 0.6901, 0.6538, 0.7358, 0.9582, 0.7339, 0.9832, 0.7505, 0.9755, 0.6966, 0.9665, 0.6867, 0.6567, 0.3365, 0.6098, 0.3358, 0.5678, 0.3145, 0.7296, 0.967, 0.7082, 0.9424, 0.8656, 0.9392, 0.8734, 0.99, 0.4936, 0.7771, 0.3002, 0.8124, 0.3234, 0.7215, 0.5002, 0.7247, 0.7072, 0.8986, 0.8643, 0.8932, 0.8656, 0.9392, 0.7082, 0.9424, 0.7303, 0.8731, 0.8708, 0.8516, 0.8643, 0.8932, 0.7072, 0.8986, 0.4902, 0.6197, 0.5002, 0.6656, 0.3242, 0.6622, 0.3006, 0.5786, 0.5002, 0.7247, 0.3234, 0.7215, 0.3242, 0.6622, 0.5002, 0.6656, 0.3006, 0.5786, 0.3242, 0.6622, 0.2761, 0.6616, 0.284, 0.5889, 0.3234, 0.7215, 0.276, 0.7227, 0.2761, 0.6616, 0.3242, 0.6622, 0.8708, 0.8516, 0.8815, 0.8439, 0.8845, 0.8928, 0.8643, 0.8932, 0.8656, 0.9392, 0.8643, 0.8932, 0.8845, 0.8928, 0.8853, 0.9392, 0.3002, 0.8124, 0.283, 0.8039, 0.276, 0.7227, 0.3234, 0.7215, 0.8734, 0.99, 0.8656, 0.9392, 0.8853, 0.9392, 0.8842, 0.9944, 0.5211, 0.5343, 0.3117, 0.4783, 0.3322, 0.4053, 0.5259, 0.4699, 0.4902, 0.6197, 0.3006, 0.5786, 0.3117, 0.4783, 0.5211, 0.5343, 0.3271, 0.9888, 0.3086, 0.9151, 0.5221, 0.8652, 0.5249, 0.9295, 0.3086, 0.9151, 0.3002, 0.8124, 0.4936, 0.7771, 0.5221, 0.8652, 0.5604, 0.7248, 0.5647, 0.775, 0.4936, 0.7771, 0.5002, 0.7247, 0.5604, 0.7248, 0.6331, 0.7246, 0.6156, 0.7721, 0.5647, 0.775, 0.5606, 0.6656, 0.5604, 0.7248, 0.5002, 0.7247, 0.5002, 0.6656, 0.6331, 0.6656, 0.6331, 0.7246, 0.5604, 0.7248, 0.5606, 0.6656, 0.4902, 0.6197, 0.5622, 0.6183, 0.5606, 0.6656, 0.5002, 0.6656, 0.6149, 0.6194, 0.6331, 0.6656, 0.5606, 0.6656, 0.5622, 0.6183, 0.3002, 0.8124, 0.3086, 0.9151, 0.2901, 0.9076, 0.2856, 0.823, 0.3086, 0.9151, 0.3271, 0.9888, 0.3115, 0.9857, 0.2901, 0.9076, 0.3117, 0.4783, 0.2933, 0.4851, 0.3158, 0.4089, 0.3322, 0.4053, 0.3006, 0.5786, 0.2869, 0.5682, 0.2933, 0.4851, 0.3117, 0.4783, 0.2064, 0.7296, 0.2075, 0.6503, 0.2761, 0.6616, 0.276, 0.7227, 0.2075, 0.6503, 0.2112, 0.5678, 0.284, 0.5889, 0.2761, 0.6616, 0.283, 0.8039, 0.2097, 0.8238, 0.2064, 0.7296, 0.276, 0.7227, 0.2438, 0.3188, 0.2444, 0.3445, 0.263, 0.337, 0.1869, 0.3204, 0.1748, 0.2935, 0.197, 0.2935, 0.2438, 0.3188, 0.263, 0.337, 0.2704, 0.3188, 0.1869, 0.3204, 0.1597, 0.3091, 0.1748, 0.2935, 0.2438, 0.3188, 0.2704, 0.3188, 0.2621, 0.3005, 0.1869, 0.3204, 0.1606, 0.3313, 0.1597, 0.3091, 0.2438, 0.3188, 0.2621, 0.3005, 0.2431, 0.2929, 0.1869, 0.3204, 0.1769, 0.347, 0.1606, 0.3313, 0.2438, 0.3188, 0.2431, 0.2929, 0.2245, 0.3003, 0.1869, 0.3204, 0.199, 0.3471, 0.1769, 0.347, 0.2438, 0.3188, 0.2245, 0.3003, 0.2172, 0.3185, 0.1869, 0.3204, 0.2141, 0.3315, 0.199, 0.3471, 0.2438, 0.3188, 0.2172, 0.3185, 0.2254, 0.3368, 0.1869, 0.3204, 0.2133, 0.3093, 0.2141, 0.3315, 0.2438, 0.3188, 0.2254, 0.3368, 0.2444, 0.3445, 0.1869, 0.3204, 0.197, 0.2935, 0.2133, 0.3093, 0.2661, 0.2631, 0.2657, 0.2945, 0.2883, 0.2945, 0.2887, 0.2632, 0.2887, 0.2632, 0.2883, 0.2945, 0.311, 0.2943, 0.3114, 0.2629, 0.3114, 0.2629, 0.311, 0.2943, 0.3336, 0.294, 0.334, 0.2627, 0.334, 0.2627, 0.3336, 0.294, 0.3562, 0.2941, 0.3567, 0.2627, 0.1751, 0.2919, 0.1977, 0.2924, 0.1981, 0.261, 0.1755, 0.2605, 0.1977, 0.2924, 0.2204, 0.2932, 0.2208, 0.2618, 0.1981, 0.261, 0.2204, 0.2932, 0.243, 0.294, 0.2434, 0.2626, 0.2208, 0.2618, 0.243, 0.294, 0.2657, 0.2945, 0.2661, 0.2631, 0.2434, 0.2626, 0.2886, 0.2946, 0.266, 0.2949, 0.2658, 0.2635, 0.2885, 0.2632, 0.3113, 0.294, 0.2886, 0.2946, 0.2885, 0.2632, 0.3111, 0.2626, 0.3339, 0.2934, 0.3113, 0.294, 0.3111, 0.2626, 0.3338, 0.262, 0.3565, 0.2931, 0.3339, 0.2934, 0.3338, 0.262, 0.3564, 0.2617, 0.1979, 0.2625, 0.198, 0.2939, 0.1754, 0.2938, 0.1753, 0.2624, 0.2205, 0.263, 0.2207, 0.2944, 0.198, 0.2939, 0.1979, 0.2625, 0.2432, 0.2634, 0.2433, 0.2948, 0.2207, 0.2944, 0.2205, 0.263, 0.2658, 0.2635, 0.266, 0.2949, 0.2433, 0.2948, 0.2432, 0.2634, 0.1865, 0.3199, 0.1977, 0.3464, 0.175, 0.3462, 0.2426, 0.3194, 0.2612, 0.3372, 0.2423, 0.3451, 0.1865, 0.3199, 0.175, 0.3462, 0.1591, 0.3308, 0.2426, 0.3194, 0.2692, 0.3188, 0.2612, 0.3372, 0.1865, 0.3199, 0.1591, 0.3308, 0.1593, 0.309, 0.2426, 0.3194, 0.2616, 0.3007, 0.2692, 0.3188, 0.1865, 0.3199, 0.1593, 0.309, 0.1754, 0.2938, 0.2426, 0.3194, 0.2428, 0.2935, 0.2616, 0.3007, 0.1865, 0.3199, 0.1754, 0.2938, 0.198, 0.2939, 0.2426, 0.3194, 0.224, 0.3014, 0.2428, 0.2935, 0.1865, 0.3199, 0.198, 0.2939, 0.214, 0.3094, 0.2426, 0.3194, 0.216, 0.3198, 0.224, 0.3014, 0.1865, 0.3199, 0.214, 0.3094, 0.2138, 0.3311, 0.2426, 0.3194, 0.2236, 0.3379, 0.216, 0.3198, 0.1865, 0.3199, 0.2138, 0.3311, 0.1977, 0.3464, 0.2426, 0.3194, 0.2423, 0.3451, 0.2236, 0.3379, 0.2957, 0.3235, 0.2877, 0.3458, 0.2768, 0.3349, 0.2957, 0.3235, 0.2768, 0.3349, 0.2768, 0.3174, 0.2957, 0.3235, 0.2768, 0.3174, 0.288, 0.3035, 0.2957, 0.3235, 0.288, 0.3035, 0.3035, 0.3013, 0.2957, 0.3235, 0.3035, 0.3013, 0.3145, 0.3121, 0.2957, 0.3235, 0.3145, 0.3121, 0.3145, 0.3297, 0.2957, 0.3235, 0.3145, 0.3297, 0.3033, 0.3436, 0.2957, 0.3235, 0.3033, 0.3436, 0.2877, 0.3458, 0.0754, 0.4413, 0.0893, 0.4394, 0.0946, 0.4961, 0.0753, 0.5018, 0.0753, 0.4162, 0.0879, 0.4149, 0.0893, 0.4394, 0.0754, 0.4413, 0.0893, 0.4394, 0.1035, 0.4344, 0.1135, 0.4813, 0.0946, 0.4961, 0.0879, 0.4149, 0.101, 0.4118, 0.1035, 0.4344, 0.0893, 0.4394, 0.1035, 0.4344, 0.119, 0.4275, 0.1308, 0.4645, 0.1135, 0.4813, 0.101, 0.4118, 0.1163, 0.4078, 0.119, 0.4275, 0.1035, 0.4344, 0.119, 0.4275, 0.1363, 0.4216, 0.1471, 0.454, 0.1308, 0.4645, 0.1163, 0.4078, 0.1339, 0.405, 0.1363, 0.4216, 0.119, 0.4275, 0.0034, 0.4538, 0.0146, 0.4213, 0.0319, 0.4275, 0.0198, 0.4645, 0.0146, 0.4213, 0.0175, 0.4046, 0.0349, 0.4081, 0.0319, 0.4275, 0.0198, 0.4645, 0.0319, 0.4275, 0.0473, 0.4345, 0.0371, 0.4813, 0.0319, 0.4275, 0.0349, 0.4081, 0.0497, 0.4124, 0.0473, 0.4345, 0.0371, 0.4813, 0.0473, 0.4345, 0.0614, 0.4394, 0.0561, 0.4962, 0.0473, 0.4345, 0.0497, 0.4124, 0.0627, 0.4152, 0.0614, 0.4394, 0.0561, 0.4962, 0.0614, 0.4394, 0.0754, 0.4413, 0.0753, 0.5018, 0.0614, 0.4394, 0.0627, 0.4152, 0.0753, 0.4162, 0.0754, 0.4413, 0.0627, 0.4152, 0.0604, 0.3117, 0.0756, 0.3109, 0.0753, 0.4162, 0.0497, 0.4124, 0.0457, 0.3125, 0.0604, 0.3117, 0.0627, 0.4152, 0.0349, 0.4081, 0.0316, 0.3126, 0.0457, 0.3125, 0.0497, 0.4124, 0.0175, 0.4046, 0.0168, 0.3123, 0.0316, 0.3126, 0.0349, 0.4081, 0.1339, 0.405, 0.1163, 0.4078, 0.1195, 0.3119, 0.1343, 0.3125, 0.1163, 0.4078, 0.101, 0.4118, 0.1054, 0.3114, 0.1195, 0.3119, 0.101, 0.4118, 0.0879, 0.4149, 0.0907, 0.3109, 0.1054, 0.3114, 0.0879, 0.4149, 0.0753, 0.4162, 0.0756, 0.3109, 0.0907, 0.3109, 0.2064, 0.7296, 0.2097, 0.8238, 0.053, 0.8242, 0.0508, 0.728, 0.2075, 0.6503, 0.0514, 0.6478, 0.0548, 0.5638, 0.2112, 0.5678, 0.2064, 0.7296, 0.0508, 0.728, 0.0514, 0.6478, 0.2075, 0.6503, 0.2112, 0.5678, 0.0548, 0.5638, 0.056, 0.5132, 0.2187, 0.4715, 0.2097, 0.8238, 0.2159, 0.9205, 0.0536, 0.8748, 0.053, 0.8242, 0.8853, 0.9392, 0.9937, 0.938, 0.9921, 0.9943, 0.8842, 0.9944, 0.8845, 0.8928, 0.9929, 0.8904, 0.9937, 0.938, 0.8853, 0.9392, 0.8845, 0.8928, 0.8815, 0.8439, 0.9896, 0.8413, 0.9929, 0.8904, 0.0153, 0.8124, 0.014, 0.7249, 0.0508, 0.728, 0.053, 0.8242, 0.0514, 0.6478, 0.0144, 0.6511, 0.0167, 0.5744, 0.0548, 0.5638, 0.0508, 0.728, 0.014, 0.7249, 0.0144, 0.6511, 0.0514, 0.6478, 0.1088, 0.2934, 0.0911, 0.2932, 0.0963, 0.284, 0.1102, 0.2835, 0.1102, 0.2835, 0.0963, 0.284, 0.086, 0.2634, 0.1056, 0.2597, 0.1574, 0.2986, 0.1393, 0.2962, 0.1408, 0.2836, 0.1545, 0.2857, 0.1545, 0.2857, 0.1408, 0.2836, 0.1475, 0.2596, 0.1673, 0.264, 0.1393, 0.2962, 0.1226, 0.2944, 0.1246, 0.2828, 0.1408, 0.2836, 0.1408, 0.2836, 0.1246, 0.2828, 0.1249, 0.2582, 0.1475, 0.2596, 0.1226, 0.2944, 0.1088, 0.2934, 0.1102, 0.2835, 0.1246, 0.2828, 0.1246, 0.2828, 0.1102, 0.2835, 0.1056, 0.2597, 0.1249, 0.2582, 0.1082, 0.2973, 0.0935, 0.2973, 0.0911, 0.2932, 0.1088, 0.2934, 0.1534, 0.3029, 0.1383, 0.3004, 0.1393, 0.2962, 0.1574, 0.2986, 0.1383, 0.3004, 0.1219, 0.2995, 0.1226, 0.2944, 0.1393, 0.2962, 0.1219, 0.2995, 0.1082, 0.2973, 0.1088, 0.2934, 0.1226, 0.2944, 0.1082, 0.3071, 0.0935, 0.3071, 0.0935, 0.2973, 0.1082, 0.2973, 0.0147, 0.2862, 0.0789, 0.2903, 0.0758, 0.3025, 0.0104, 0.2919, 0.0761, 0.2602, 0.0789, 0.2725, 0.0147, 0.2761, 0.0104, 0.2697, 0.0789, 0.2903, 0.0147, 0.2862, 0.0147, 0.2761, 0.0789, 0.2725, 0.0788, 0.2896, 0.0141, 0.2848, 0.0143, 0.2747, 0.0792, 0.2717, 0.0765, 0.2595, 0.0792, 0.2717, 0.0143, 0.2747, 0.0107, 0.2685, 0.0141, 0.2848, 0.0788, 0.2896, 0.0754, 0.3018, 0.0102, 0.2906, 0.0153, 0.2851, 0.0779, 0.289, 0.075, 0.3012, 0.0094, 0.2913, 0.075, 0.2589, 0.078, 0.2711, 0.0154, 0.275, 0.0094, 0.2688, 0.0779, 0.289, 0.0153, 0.2851, 0.0154, 0.275, 0.078, 0.2711, 0.403, 0.2441, 0.403, 0.2531, 0.365, 0.2531, 0.365, 0.2441, 0.403, 0.2324, 0.365, 0.2324, 0.365, 0.2231, 0.403, 0.2231, 0.365, 0.2441, 0.365, 0.2324, 0.403, 0.2324, 0.403, 0.2441, 0.403, 0.2531, 0.403, 0.2441, 0.4397, 0.2441, 0.4397, 0.2531, 0.4397, 0.2324, 0.403, 0.2324, 0.403, 0.2231, 0.4397, 0.2231, 0.403, 0.2441, 0.403, 0.2324, 0.4397, 0.2324, 0.4397, 0.2441, 0.0053, 0.2531, 0.0053, 0.2441, 0.0479, 0.2441, 0.0479, 0.2531, 0.0053, 0.2324, 0.0053, 0.2231, 0.0479, 0.2231, 0.0479, 0.2324, 0.0053, 0.2441, 0.0053, 0.2324, 0.0479, 0.2324, 0.0479, 0.2441, 0.0911, 0.2531, 0.0479, 0.2531, 0.0479, 0.2441, 0.0911, 0.2441, 0.0479, 0.2324, 0.0479, 0.2231, 0.0911, 0.2231, 0.0911, 0.2324, 0.0479, 0.2441, 0.0479, 0.2324, 0.0911, 0.2324, 0.0911, 0.2441, 0.1354, 0.2531, 0.0911, 0.2531, 0.0911, 0.2441, 0.1354, 0.2441, 0.0911, 0.2324, 0.0911, 0.2231, 0.1354, 0.2231, 0.1354, 0.2324, 0.1354, 0.2441, 0.0911, 0.2441, 0.0911, 0.2324, 0.1354, 0.2324, 0.1802, 0.2531, 0.1354, 0.2531, 0.1354, 0.2441, 0.1802, 0.2441, 0.1354, 0.2324, 0.1354, 0.2231, 0.1802, 0.2231, 0.1802, 0.2324, 0.1354, 0.2441, 0.1354, 0.2324, 0.1802, 0.2324, 0.1802, 0.2441, 0.2247, 0.2531, 0.1802, 0.2531, 0.1802, 0.2441, 0.2247, 0.2441, 0.1802, 0.2324, 0.1802, 0.2231, 0.2247, 0.2231, 0.2247, 0.2324, 0.1802, 0.2441, 0.1802, 0.2324, 0.2247, 0.2324, 0.2247, 0.2441, 0.2247, 0.2531, 0.2247, 0.2441, 0.2723, 0.2441, 0.2723, 0.2531, 0.2247, 0.2324, 0.2247, 0.2231, 0.2723, 0.2231, 0.2723, 0.2324, 0.2247, 0.2441, 0.2247, 0.2324, 0.2723, 0.2324, 0.2723, 0.2441, 0.2723, 0.2531, 0.2723, 0.2441, 0.3217, 0.2441, 0.3217, 0.2531, 0.3217, 0.2324, 0.2723, 0.2324, 0.2723, 0.2231, 0.3217, 0.2231, 0.2723, 0.2441, 0.2723, 0.2324, 0.3217, 0.2324, 0.3217, 0.2441, 0.365, 0.2441, 0.365, 0.2531, 0.3217, 0.2531, 0.3217, 0.2441, 0.365, 0.2324, 0.3217, 0.2324, 0.3217, 0.2231, 0.365, 0.2231, 0.3217, 0.2441, 0.3217, 0.2324, 0.365, 0.2324, 0.365, 0.2441])
me_farm_tractor_mesh.materials.append(mat_farm_tractor)
me_farm_tractor_mesh.use_remesh_preserve_volume = False
me_farm_tractor_mesh.use_remesh_preserve_attributes = False
me_farm_tractor_mesh.use_mirror_vertex_groups = False
me_farm_tractor_mesh.update()

# ---- objects
ob_camera = bpy.data.objects.new('Camera', cam_camera)
ob_tirerd = bpy.data.objects.new('TireRD', me_farm_tractor_mesh_005)
ob_plane = bpy.data.objects.new('Plane', me_plane)
ob_sun = bpy.data.objects.new('Sun', light_sun)
ob_tirerp = bpy.data.objects.new('TireRP', me_farm_tractor_mesh_004)
ob_tirefd = bpy.data.objects.new('TireFD', me_farm_tractor_mesh_002)
ob_tirefp = bpy.data.objects.new('TireFP', me_farm_tractor_mesh_001)
ob_tractor = bpy.data.objects.new('tractor', me_farm_tractor_mesh)

# ---- transforms, parenting, visibility, modifiers, constraints
ob_camera.location = (0.4261, 1.262, 2.388)
ob_camera.rotation_euler = (1.317, -0.0004004, -2.824)
ob_camera.lineart.crease_threshold = 0.0
ob_tirerd.location = (0.34, 0.276, 0.884)
ob_tirerd.lineart.crease_threshold = 0.0
ob_plane.location = (0.0, 0.0, 0.0)
ob_plane.scale = (11.9, 11.9, 11.9)
ob_plane.lineart.crease_threshold = 0.0
ob_sun.location = (1.308, -1.145, 21.4)
ob_sun.lineart.crease_threshold = 0.0
ob_tirerp.location = (-0.34, 0.276, 0.884)
ob_tirerp.rotation_euler = (-7.029e-12, 0.02856, -9.578e-10)
ob_tirerp.lineart.crease_threshold = 0.0
ob_tirefd.location = (0.1102, -0.5393, 0.7355)
ob_tirefd.lineart.crease_threshold = 0.0
ob_tirefp.location = (-0.1708, -0.539, 0.736)
ob_tirefp.lineart.crease_threshold = 0.0
ob_tractor.location = (0.0, 0.0, 1.041)
ob_tractor.lineart.crease_threshold = 0.0

# ---- collection membership
col_collection_1.objects.link(ob_camera)
col_collection_1.objects.link(ob_tirerd)
col_collection_1.objects.link(ob_plane)
col_collection_1.objects.link(ob_sun)
col_collection_1.objects.link(ob_tirerp)
col_collection_1.objects.link(ob_tirefd)
col_collection_1.objects.link(ob_tirefp)
col_collection_1.objects.link(ob_tractor)

# ---- scene / render settings (as saved in the file)
scene.camera = ob_camera
scene.frame_start = 1; scene.frame_end = 250; scene.frame_set(86)
scene.render.engine = 'BLENDER_EEVEE_NEXT'
scene.render.image_settings.color_mode = 'RGB'
scene.render.image_settings.compression = 90
scene.render.resolution_percentage = 50
scene.render.dither_intensity = 0.0
scene.render.bake_margin = 2
scene.render.bake_bias = 0.0
scene.cycles.use_denoising = False
scene.cycles.samples = 10
scene.cycles.sampling_pattern = 'TABULATED_SOBOL'
scene.cycles.light_sampling_threshold = 0.0
scene.cycles.use_adaptive_sampling = False
scene.cycles.use_light_tree = False
scene.cycles.blur_glossy = 0.0
scene.cycles.volume_bounces = 1
scene.cycles.pixel_filter_type = 'GAUSSIAN'
scene.cycles.sample_clamp_indirect = 0.0
scene.view_settings.view_transform = 'Standard'
bpy.context.view_layer.update()
